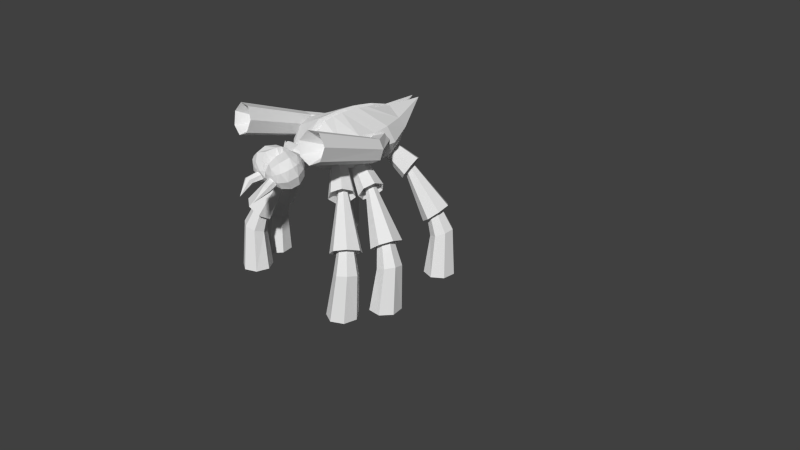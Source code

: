 # Source: rocketbug1.blend  (saved by Blender 2.69.0; exported with 4.5.12 LTS)
import bpy
from mathutils import Matrix  # noqa: F401  (used for matrix-valued properties, if any)

bpy.ops.wm.read_factory_settings(use_empty=True)
scene = bpy.context.scene
scene.name = 'Scene'

# ---- collections
col_collection_1 = bpy.data.collections.new('Collection 1'); scene.collection.children.link(col_collection_1)

# ---- materials (node trees are filled in below, after node groups)
mat_material = bpy.data.materials.new('Material')
mat_material.alpha_threshold = 0.0
mat_material.use_transparent_shadow = False
mat_material.roughness = 0.5
mat_material.line_color = (0.0, 0.0, 0.0, 1.0)

# ---- material node trees

# ---- world
world_world = bpy.data.worlds.new('World'); scene.world = world_world
world_world.color = (0.05088, 0.05088, 0.05088)
world_world.use_sun_shadow = False
world_world.sun_shadow_jitter_overblur = 0.0
world_world.cycles.sampling_method = 'MANUAL'
world_world.cycles.sample_map_resolution = 256

# ---- cameras
cam_camera = bpy.data.cameras.new('Camera')
cam_camera.clip_end = 100.0
cam_camera.lens = 35.0
cam_camera.sensor_width = 32.0
cam_camera.sensor_height = 18.0
cam_camera.ortho_scale = 7.314
cam_camera.dof.focus_distance = 0.0
cam_camera.dof.aperture_fstop = 128.0

# ---- meshes
me_plane = bpy.data.meshes.new('Plane')
me_plane.from_pydata([(-0.7957, 0.4408, 7.093e-05), (-0.9588, 0.4728, 7.093e-05), (-1.086, 0.3652, 7.093e-05), (-1.08, 0.199, 7.093e-05), (-0.9473, 0.0994, 7.093e-05), (-0.7864, 0.1414, 7.093e-05), (-0.7189, 0.2933, 7.093e-05), (-0.8073, 0.4651, 0.5024), (-0.9253, 0.4867, 0.55), (-1.018, 0.4012, 0.5762), (-1.016, 0.273, 0.5613), (-0.9208, 0.1987, 0.5165), (-0.8037, 0.2342, 0.4755), (-0.7532, 0.3528, 0.4692), (-0.7026, 0.3691, 0.8848), (-0.7669, 0.3809, 0.9108), (-0.8177, 0.3342, 0.9251), (-0.8166, 0.2643, 0.917), (-0.7645, 0.2237, 0.8925), (-0.7006, 0.2431, 0.8702), (-0.673, 0.3078, 0.8667), (-0.7106, 0.4777, 0.7249), (-0.8395, 0.498, 0.8249), (-0.9486, 0.386, 0.8756), (-0.9557, 0.2259, 0.8388), (-0.8556, 0.1384, 0.7423), (-0.7235, 0.1893, 0.6586), (-0.659, 0.3403, 0.6509), (-0.4001, 0.2009, 1.397), (-0.4301, 0.2056, 1.421), (-0.4555, 0.1795, 1.432), (-0.4572, 0.1422, 1.424), (-0.4338, 0.1218, 1.401), (-0.4031, 0.1337, 1.382), (-0.3881, 0.1689, 1.38), (-0.4332, 0.3218, 1.27), (-0.5154, 0.324, 1.382), (-0.5975, 0.2232, 1.432), (-0.6178, 0.09528, 1.381), (-0.5609, 0.03663, 1.268), (-0.4697, 0.09139, 1.179), (-0.4129, 0.2183, 1.18), (-0.1848, 0.1482, 1.512), (-0.2313, 0.1472, 1.587), (-0.2807, 0.08262, 1.619), (-0.2959, 0.003143, 1.586), (-0.2654, -0.03139, 1.511), (-0.2122, 0.005018, 1.452), (-0.1763, 0.08495, 1.452), (-0.0001481, 0.1059, 1.959), (-0.0001485, 0.3965, 1.834), (-0.0001483, 0.4378, 1.761), (-0.0001483, 0.3489, 1.429), (-0.0001481, -0.3227, 1.366), (0.04863, -0.08791, 2.022), (0.3102, 0.1805, 1.877), (0.3582, 0.2434, 1.761), (0.3102, 0.1805, 1.555), (0.0468, -0.3413, 2.036), (0.4657, -0.3413, 1.865), (0.5377, -0.3413, 1.695), (0.4657, -0.3413, 1.526), (-0.0001483, -0.3413, 2.008), (0.04001, -0.5875, 2.022), (0.3532, -0.7678, 1.865), (0.4078, -0.8338, 1.695), (0.3532, -0.7678, 1.526), (-0.0001481, -0.6895, 1.926), (-0.0001481, -0.9445, 1.865), (-0.0001481, -1.038, 1.695), (-0.0001483, -0.9445, 1.526), (-0.04031, -0.5875, 2.022), (-0.3534, -0.7678, 1.865), (-0.4081, -0.8338, 1.695), (-0.3534, -0.7678, 1.526), (-0.04709, -0.3413, 2.036), (-0.466, -0.3413, 1.865), (-0.538, -0.3413, 1.695), (-0.466, -0.3413, 1.526), (-0.04893, -0.08791, 2.022), (-0.3105, 0.1805, 1.877), (-0.3585, 0.2434, 1.761), (-0.3105, 0.1805, 1.555), (0.03429, 0.2855, 1.941), (0.05255, 0.7581, 1.942), (0.04374, 0.05988, 2.004), (0.1633, 0.2855, 1.43), (0.4282, -0.1108, 1.878), (0.5138, -0.06887, 1.695), (0.04891, -0.2171, 2.036), (0.4282, -0.1108, 1.513), (0.04585, -0.4654, 2.036), (0.5391, -0.6075, 1.695), (0.4493, -0.5635, 1.504), (0.4493, -0.5635, 1.887), (0.186, -0.878, 1.502), (0.04969, -0.7237, 1.998), (0.2219, -0.9818, 1.695), (0.08482, -0.878, 1.888), (-0.04999, -0.7237, 1.998), (-0.08512, -0.878, 1.888), (-0.1863, -0.878, 1.502), (-0.2222, -0.9818, 1.695), (-0.04614, -0.4654, 2.036), (-0.4496, -0.5635, 1.887), (-0.4496, -0.5635, 1.504), (-0.5394, -0.6075, 1.695), (-0.4285, -0.1108, 1.878), (-0.5141, -0.06887, 1.695), (-0.0492, -0.2171, 2.036), (-0.4285, -0.1108, 1.513), (-0.05285, 0.7581, 1.942), (-0.1695, 0.2855, 1.43), (-0.03441, 0.2855, 1.943), (-0.04403, 0.05988, 2.004), (-0.2196, -1.495, 1.472), (-0.2611, -1.215, 1.561), (0.01491, -1.108, 1.692), (-0.09801, -1.577, 1.597), (-0.2195, -1.551, 1.648), (-0.2951, -1.481, 1.694), (-0.3099, -1.381, 1.726), (-0.261, -1.271, 1.737), (-0.158, -1.172, 1.725), (-0.004171, -1.565, 1.628), (-0.04885, -1.536, 1.725), (-0.08189, -1.464, 1.796), (-0.05749, -1.33, 1.818), (-0.05393, -1.258, 1.809), (-0.03582, -1.194, 1.771), (0.01491, -1.564, 1.547), (0.01501, -1.47, 1.607), (0.01505, -1.444, 1.658), (0.01507, -1.395, 1.697), (0.01507, -1.342, 1.748), (0.01505, -1.29, 1.775), (0.01643, -1.199, 1.75), (0.03342, -1.567, 1.63), (0.07185, -1.534, 1.726), (0.1108, -1.466, 1.796), (0.09574, -1.333, 1.818), (0.09701, -1.26, 1.808), (0.08254, -1.195, 1.77), (0.1142, -1.579, 1.596), (0.2381, -1.566, 1.643), (0.3191, -1.504, 1.687), (0.3411, -1.406, 1.718), (0.2999, -1.291, 1.73), (0.2035, -1.182, 1.722), (0.1141, -1.548, 1.498), (0.238, -1.51, 1.467), (0.3189, -1.434, 1.468), (0.341, -1.336, 1.499), (0.2998, -1.235, 1.555), (0.2035, -1.151, 1.624), (0.05302, -1.52, 1.475), (0.1279, -1.458, 1.425), (0.1817, -1.369, 1.415), (0.2037, -1.271, 1.446), (0.1897, -1.183, 1.513), (0.1424, -1.122, 1.601), (0.01483, -1.516, 1.475), (0.01477, -1.433, 1.432), (0.01473, -1.33, 1.425), (0.01473, -1.228, 1.458), (0.01477, -1.148, 1.522), (0.01483, -1.105, 1.606), (-0.03585, -1.524, 1.474), (-0.1075, -1.455, 1.426), (-0.1554, -1.361, 1.418), (-0.1702, -1.261, 1.45), (-0.149, -1.174, 1.515), (-0.09581, -1.119, 1.602), (-0.09808, -1.546, 1.499), (-0.2953, -1.411, 1.475), (-0.3101, -1.311, 1.507), (-0.158, -1.141, 1.628), (-0.1607, -1.572, 1.622), (-0.2623, -1.523, 1.673), (-0.3087, -1.433, 1.713), (-0.2917, -1.324, 1.736), (-0.2134, -1.216, 1.735), (-0.2273, -1.543, 1.554), (-0.2741, -1.227, 1.655), (-0.0475, -1.582, 1.613), (-0.1326, -1.566, 1.694), (-0.2169, -1.371, 1.806), (-0.1796, -1.249, 1.795), (-0.1986, -1.495, 1.766), (-0.1102, -1.158, 1.748), (0.1776, -1.581, 1.619), (0.2831, -1.542, 1.667), (0.3362, -1.458, 1.705), (0.327, -1.347, 1.729), (0.2561, -1.232, 1.73), (0.06473, -1.579, 1.614), (0.2239, -1.508, 1.762), (0.2513, -1.387, 1.801), (0.1581, -1.163, 1.746), (0.1521, -1.572, 1.692), (0.222, -1.262, 1.791), (0.2442, -1.559, 1.549), (0.3424, -1.49, 1.571), (0.314, -1.249, 1.648), (0.2066, -1.161, 1.675), (0.1141, -1.571, 1.545), (0.3699, -1.367, 1.61), (-0.09856, -1.569, 1.546), (-0.3385, -1.339, 1.619), (-0.32, -1.464, 1.58), (-0.1606, -1.15, 1.679), (0.2486, -1.115, 1.699), (0.2486, -1.095, 1.749), (0.2486, -1.046, 1.769), (0.2486, -0.9969, 1.749), (0.2486, -0.9554, 1.699), (0.2486, -0.9969, 1.65), (0.2486, -1.046, 1.63), (0.2486, -1.095, 1.65), (0.004483, -1.173, 1.699), (0.004483, -1.144, 1.77), (0.004483, -1.074, 1.799), (0.004483, -1.054, 1.77), (0.004483, -1.025, 1.699), (0.004483, -1.054, 1.629), (0.004483, -1.074, 1.6), (0.004483, -1.144, 1.629), (-0.236, -1.115, 1.699), (-0.236, -1.095, 1.749), (-0.236, -1.046, 1.769), (-0.236, -0.9969, 1.749), (-0.236, -0.9554, 1.699), (-0.236, -0.9969, 1.65), (-0.236, -1.046, 1.63), (-0.236, -1.095, 1.65), (-0.3346, -1.031, 1.699), (-0.3331, -1.026, 1.712), (-0.3296, -1.015, 1.717), (-0.326, -1.003, 1.712), (-0.3246, -0.9985, 1.699), (-0.326, -1.003, 1.687), (-0.3296, -1.015, 1.682), (-0.3331, -1.026, 1.687), (-0.4268, -0.9469, 1.699), (0.3499, -1.009, 1.681), (0.3455, -0.9964, 1.687), (0.3437, -0.9914, 1.699), (0.3455, -0.9964, 1.712), (0.3499, -1.009, 1.718), (0.3543, -1.021, 1.712), (0.3561, -1.026, 1.699), (0.3543, -1.021, 1.687), (0.4353, -0.9537, 1.699), (-1.058, -0.5594, -0.01209), (-1.207, -0.6329, -0.01209), (-1.243, -0.7954, -0.01209), (-1.138, -0.9244, -0.01209), (-0.9716, -0.9228, -0.01209), (-0.8692, -0.7918, -0.01209), (-0.9078, -0.6301, -0.01209), (-1.082, -0.5471, 0.4902), (-1.189, -0.6016, 0.5378), (-1.211, -0.726, 0.564), (-1.132, -0.8266, 0.5491), (-1.011, -0.8278, 0.5043), (-0.9393, -0.7285, 0.4633), (-0.9711, -0.6036, 0.4571), (-0.9407, -0.5599, 0.8727), (-0.999, -0.5896, 0.8986), (-1.011, -0.6575, 0.9129), (-0.9678, -0.7124, 0.9048), (-0.9018, -0.713, 0.8804), (-0.8627, -0.6589, 0.858), (-0.8801, -0.5907, 0.8546), (-1.013, -0.4785, 0.7128), (-1.128, -0.5405, 0.8128), (-1.147, -0.6957, 0.8635), (-1.055, -0.8273, 0.8267), (-0.9224, -0.8361, 0.7301), (-0.8483, -0.7156, 0.6465), (-0.8886, -0.5564, 0.6387), (-0.5982, -0.5101, 1.385), (-0.6249, -0.5246, 1.408), (-0.6293, -0.5607, 1.42), (-0.608, -0.5914, 1.412), (-0.5771, -0.5935, 1.389), (-0.5598, -0.5654, 1.37), (-0.5692, -0.5283, 1.368), (-0.6979, -0.4341, 1.258), (-0.7645, -0.4822, 1.37), (-0.7687, -0.6122, 1.419), (-0.7072, -0.7262, 1.369), (-0.6264, -0.7383, 1.256), (-0.5871, -0.6394, 1.167), (-0.619, -0.504, 1.167), (-0.3951, -0.4214, 1.5), (-0.4314, -0.4504, 1.574), (-0.4316, -0.5317, 1.607), (-0.3954, -0.6041, 1.573), (-0.3502, -0.6131, 1.499), (-0.33, -0.5519, 1.44), (-0.35, -0.4666, 1.44), (-0.9152, -1.034, -0.01209), (-1.024, -1.16, -0.01209), (-0.9943, -1.323, -0.01209), (-0.8477, -1.402, -0.01209), (-0.695, -1.336, -0.01209), (-0.6511, -1.176, -0.01209), (-0.7491, -1.041, -0.01209), (-0.942, -1.032, 0.4902), (-1.02, -1.124, 0.5378), (-0.9919, -1.247, 0.564), (-0.8799, -1.309, 0.5491), (-0.7678, -1.264, 0.5043), (-0.7401, -1.144, 0.4633), (-0.8177, -1.041, 0.4571), (-0.8066, -0.9895, 0.8727), (-0.8489, -1.039, 0.8986), (-0.8338, -1.107, 0.9129), (-0.7726, -1.141, 0.9048), (-0.7115, -1.116, 0.8804), (-0.6964, -1.051, 0.858), (-0.7387, -0.9945, 0.8546), (-0.9047, -0.9423, 0.7128), (-0.9866, -1.044, 0.8128), (-0.944, -1.194, 0.8635), (-0.8088, -1.28, 0.8267), (-0.683, -1.237, 0.7301), (-0.6612, -1.097, 0.6465), (-0.7598, -0.9661, 0.6387), (-0.5098, -0.8113, 1.385), (-0.5289, -0.835, 1.408), (-0.5189, -0.87, 1.42), (-0.4875, -0.8901, 1.412), (-0.4582, -0.88, 1.389), (-0.4531, -0.8475, 1.37), (-0.4761, -0.8169, 1.368), (-0.6311, -0.7797, 1.258), (-0.674, -0.8498, 1.37), (-0.6276, -0.9713, 1.419), (-0.5269, -1.053, 1.369), (-0.4477, -1.033, 1.256), (-0.4497, -0.9263, 1.167), (-0.5313, -0.8137, 1.167), (-0.3567, -0.6511, 1.5), (-0.379, -0.6919, 1.574), (-0.3477, -0.7669, 1.607), (-0.2864, -0.8197, 1.573), (-0.2413, -0.8105, 1.499), (-0.2463, -0.7463, 1.44), (-0.2977, -0.6753, 1.44), (0.7817, 0.4408, 7.093e-05), (0.9448, 0.4728, 7.093e-05), (1.072, 0.3652, 7.093e-05), (1.066, 0.199, 7.093e-05), (0.9333, 0.0994, 7.093e-05), (0.7724, 0.1414, 7.093e-05), (0.7049, 0.2933, 7.093e-05), (0.7933, 0.4651, 0.5024), (0.9113, 0.4867, 0.55), (1.004, 0.4012, 0.5762), (1.002, 0.273, 0.5613), (0.9068, 0.1987, 0.5165), (0.7897, 0.2342, 0.4755), (0.7392, 0.3528, 0.4692), (0.6886, 0.3691, 0.8848), (0.753, 0.3809, 0.9108), (0.8037, 0.3342, 0.9251), (0.8026, 0.2643, 0.917), (0.7505, 0.2237, 0.8925), (0.6866, 0.2431, 0.8702), (0.6591, 0.3078, 0.8667), (0.6966, 0.4777, 0.7249), (0.8255, 0.498, 0.8249), (0.9346, 0.386, 0.8756), (0.9417, 0.2259, 0.8388), (0.8416, 0.1384, 0.7423), (0.7095, 0.1893, 0.6586), (0.645, 0.3403, 0.6509), (0.3861, 0.2009, 1.397), (0.4161, 0.2056, 1.421), (0.4415, 0.1795, 1.432), (0.4432, 0.1422, 1.424), (0.4199, 0.1218, 1.401), (0.3891, 0.1337, 1.382), (0.3741, 0.1689, 1.38), (0.4192, 0.3218, 1.27), (0.5014, 0.324, 1.382), (0.5835, 0.2232, 1.432), (0.6038, 0.09528, 1.381), (0.5469, 0.03663, 1.268), (0.4557, 0.09139, 1.179), (0.3989, 0.2183, 1.18), (0.1709, 0.1482, 1.512), (0.2173, 0.1472, 1.587), (0.2667, 0.08262, 1.619), (0.2819, 0.003143, 1.586), (0.2514, -0.03139, 1.511), (0.1982, 0.005018, 1.452), (0.1624, 0.08495, 1.452), (1.044, -0.5594, -0.01209), (1.193, -0.6329, -0.01209), (1.229, -0.7954, -0.01209), (1.124, -0.9244, -0.01209), (0.9577, -0.9228, -0.01209), (0.8552, -0.7918, -0.01209), (0.8938, -0.6301, -0.01209), (1.068, -0.5471, 0.4902), (1.175, -0.6016, 0.5378), (1.197, -0.726, 0.564), (1.118, -0.8266, 0.5491), (0.9969, -0.8278, 0.5043), (0.9253, -0.7285, 0.4633), (0.9571, -0.6036, 0.4571), (0.9267, -0.5599, 0.8727), (0.985, -0.5896, 0.8986), (0.9971, -0.6575, 0.9129), (0.9538, -0.7124, 0.9048), (0.8878, -0.713, 0.8804), (0.8487, -0.6589, 0.858), (0.8661, -0.5907, 0.8546), (0.999, -0.4785, 0.7128), (1.114, -0.5405, 0.8128), (1.133, -0.6957, 0.8635), (1.041, -0.8273, 0.8267), (0.9084, -0.8361, 0.7301), (0.8343, -0.7156, 0.6465), (0.8746, -0.5564, 0.6387), (0.5842, -0.5101, 1.385), (0.6109, -0.5246, 1.408), (0.6153, -0.5607, 1.42), (0.594, -0.5914, 1.412), (0.5631, -0.5935, 1.389), (0.5458, -0.5654, 1.37), (0.5552, -0.5283, 1.368), (0.6839, -0.4341, 1.258), (0.7505, -0.4822, 1.37), (0.7547, -0.6122, 1.419), (0.6932, -0.7262, 1.369), (0.6124, -0.7383, 1.256), (0.5732, -0.6394, 1.167), (0.605, -0.504, 1.167), (0.3812, -0.4214, 1.5), (0.4175, -0.4504, 1.574), (0.4176, -0.5317, 1.607), (0.3814, -0.6041, 1.573), (0.3362, -0.6131, 1.499), (0.316, -0.5519, 1.44), (0.336, -0.4666, 1.44), (0.9012, -1.034, -0.01209), (1.01, -1.16, -0.01209), (0.9803, -1.323, -0.01209), (0.8337, -1.402, -0.01209), (0.681, -1.336, -0.01209), (0.6371, -1.176, -0.01209), (0.7351, -1.041, -0.01209), (0.9281, -1.032, 0.4902), (1.006, -1.124, 0.5378), (0.9779, -1.247, 0.564), (0.8659, -1.309, 0.5491), (0.7538, -1.264, 0.5043), (0.7261, -1.144, 0.4633), (0.8037, -1.041, 0.4571), (0.7926, -0.9895, 0.8727), (0.8349, -1.039, 0.8986), (0.8198, -1.107, 0.9129), (0.7586, -1.141, 0.9048), (0.6975, -1.116, 0.8804), (0.6824, -1.051, 0.858), (0.7247, -0.9945, 0.8546), (0.8907, -0.9423, 0.7128), (0.9726, -1.044, 0.8128), (0.93, -1.194, 0.8635), (0.7948, -1.28, 0.8267), (0.669, -1.237, 0.7301), (0.6472, -1.097, 0.6465), (0.7459, -0.9661, 0.6387), (0.4958, -0.8113, 1.385), (0.5149, -0.835, 1.408), (0.505, -0.87, 1.42), (0.4735, -0.8901, 1.412), (0.4442, -0.88, 1.389), (0.4391, -0.8475, 1.37), (0.4621, -0.8169, 1.368), (0.6172, -0.7797, 1.258), (0.66, -0.8498, 1.37), (0.6137, -0.9713, 1.419), (0.513, -1.053, 1.369), (0.4338, -1.033, 1.256), (0.4357, -0.9263, 1.167), (0.5173, -0.8137, 1.167), (0.3428, -0.6511, 1.5), (0.365, -0.6919, 1.574), (0.3338, -0.7669, 1.607), (0.2725, -0.8197, 1.573), (0.2273, -0.8105, 1.499), (0.2323, -0.7463, 1.44), (0.2837, -0.6753, 1.44), (-0.1499, -1.491, 1.523), (-0.1381, -1.509, 1.582), (-0.08203, -1.517, 1.61), (-0.024, -1.51, 1.586), (-0.007689, -1.492, 1.528), (-0.04536, -1.478, 1.479), (-0.1087, -1.477, 1.477), (-0.1989, -1.656, 1.483), (-0.1898, -1.686, 1.52), (-0.1463, -1.702, 1.537), (-0.1013, -1.691, 1.521), (-0.0886, -1.662, 1.483), (-0.1178, -1.637, 1.453), (-0.1669, -1.634, 1.453), (-0.1067, -1.828, 1.365), (0.1811, -1.491, 1.523), (0.1692, -1.509, 1.582), (0.1132, -1.517, 1.61), (0.05517, -1.51, 1.586), (0.03885, -1.492, 1.528), (0.07652, -1.478, 1.479), (0.1398, -1.477, 1.477), (0.2301, -1.656, 1.483), (0.2209, -1.686, 1.52), (0.1775, -1.702, 1.537), (0.1325, -1.691, 1.521), (0.1198, -1.662, 1.483), (0.1489, -1.637, 1.453), (0.198, -1.634, 1.453), (0.1379, -1.828, 1.365), (0.7817, 0.4408, 7.093e-05), (0.9448, 0.4728, 7.093e-05), (1.072, 0.3652, 7.093e-05), (1.066, 0.199, 7.093e-05), (0.9333, 0.0994, 7.093e-05), (0.7724, 0.1414, 7.093e-05), (0.7049, 0.2933, 7.093e-05), (-0.9104, 0.2849, -0.09573), (0.8964, 0.2849, -0.09573), (-1.056, -0.7535, -0.1079), (-0.8395, -1.213, -0.1079), (1.042, -0.7535, -0.1079), (0.8255, -1.213, -0.1079), (-0.6484, -1.415, 1.83), (-0.7934, -1.379, 1.903), (-0.8217, -1.334, 2.06), (-0.7121, -1.314, 2.184), (-0.547, -1.334, 2.18), (-0.4509, -1.379, 2.052), (-0.496, -1.415, 1.896), (-0.6371, -0.5284, 1.597), (-0.7479, -0.5061, 1.659), (-0.7654, -0.4708, 1.782), (-0.6765, -0.4489, 1.873), (-0.5481, -0.457, 1.863), (-0.4768, -0.489, 1.761), (-0.5165, -0.5208, 1.642), (-0.3664, -0.09793, 1.594), (-0.4005, -0.01786, 1.633), (-0.3958, 0.01121, 1.723), (-0.3558, -0.03262, 1.798), (-0.3107, -0.1163, 1.8), (-0.2943, -0.1769, 1.728), (-0.3192, -0.1687, 1.637), (-0.6253, -1.019, 1.925), (0.6374, -1.415, 1.83), (0.7823, -1.379, 1.903), (0.8107, -1.334, 2.06), (0.701, -1.314, 2.184), (0.536, -1.334, 2.18), (0.4398, -1.379, 2.052), (0.4849, -1.415, 1.896), (0.626, -0.5284, 1.597), (0.7368, -0.5061, 1.659), (0.7544, -0.4708, 1.782), (0.6655, -0.4489, 1.873), (0.537, -0.457, 1.863), (0.4658, -0.489, 1.761), (0.5054, -0.5208, 1.642), (0.3554, -0.09793, 1.594), (0.3895, -0.01786, 1.633), (0.3848, 0.01121, 1.723), (0.3448, -0.03262, 1.798), (0.2996, -0.1163, 1.8), (0.2833, -0.1769, 1.728), (0.3081, -0.1687, 1.637), (0.6142, -1.019, 1.925)], [], [(5, 6, 13, 12), (1, 2, 9, 8), (4, 5, 12, 11), (0, 1, 8, 7), (3, 4, 11, 10), (6, 0, 7, 13), (2, 3, 10, 9), (8, 9, 16, 15), (11, 12, 19, 18), (7, 8, 15, 14), (10, 11, 18, 17), (13, 7, 14, 20), (9, 10, 17, 16), (12, 13, 20, 19), (15, 16, 23, 22), (18, 19, 26, 25), (14, 15, 22, 21), (17, 18, 25, 24), (20, 14, 21, 27), (16, 17, 24, 23), (19, 20, 27, 26), (25, 26, 33, 32), (21, 22, 29, 28), (24, 25, 32, 31), (27, 21, 28, 34), (23, 24, 31, 30), (26, 27, 34, 33), (22, 23, 30, 29), (28, 29, 36, 35), (31, 32, 39, 38), (34, 28, 35, 41), (30, 31, 38, 37), (33, 34, 41, 40), (29, 30, 37, 36), (32, 33, 40, 39), (38, 39, 46, 45), (41, 35, 42, 48), (37, 38, 45, 44), (40, 41, 48, 47), (36, 37, 44, 43), (39, 40, 47, 46), (35, 36, 43, 42), (84, 83, 55, 56), (83, 85, 54, 55), (86, 84, 56, 57), (88, 87, 59, 60), (87, 89, 58, 59), (90, 88, 60, 61), (93, 92, 65, 66), (92, 94, 64, 65), (94, 91, 63, 64), (95, 97, 69, 70), (97, 98, 68, 69), (98, 96, 67, 68), (100, 99, 71, 72), (101, 102, 73, 74), (102, 100, 72, 73), (104, 103, 75, 76), (105, 106, 77, 78), (106, 104, 76, 77), (108, 107, 80, 81), (107, 109, 79, 80), (110, 108, 81, 82), (49, 62, 54, 85), (54, 62, 58, 89), (58, 62, 63, 91), (63, 62, 67, 96), (67, 62, 71, 99), (71, 62, 75, 103), (75, 62, 79, 109), (112, 111, 51, 52), (111, 113, 50, 51), (113, 114, 49, 50), (79, 62, 49, 114), (51, 50, 83, 84), (50, 49, 85, 83), (52, 51, 84, 86), (56, 55, 87, 88), (55, 54, 89, 87), (57, 56, 88, 90), (61, 60, 92, 93), (60, 59, 94, 92), (59, 58, 91, 94), (66, 65, 97, 95), (65, 64, 98, 97), (64, 63, 96, 98), (68, 67, 99, 100), (70, 69, 102, 101), (69, 68, 100, 102), (72, 71, 103, 104), (74, 73, 106, 105), (73, 72, 104, 106), (77, 76, 107, 108), (76, 75, 109, 107), (78, 77, 108, 110), (82, 81, 111, 112), (81, 80, 113, 111), (80, 79, 114, 113), (53, 86, 57), (53, 90, 61), (53, 93, 66), (53, 95, 70), (53, 101, 74), (53, 105, 78), (53, 110, 82), (53, 112, 52), (53, 52, 86), (53, 57, 90), (53, 61, 93), (53, 66, 95), (53, 70, 101), (53, 74, 105), (53, 78, 110), (53, 82, 112), (119, 177, 185), (122, 180, 187), (121, 179, 186), (120, 178, 188), (123, 181, 189), (127, 126, 133, 134), (126, 125, 132, 133), (129, 128, 135), (125, 124, 131, 132), (128, 127, 134, 135), (136, 135, 142), (132, 131, 137, 138), (135, 134, 140, 141), (134, 133, 139, 140), (133, 132, 138, 139), (192, 196, 145), (191, 199, 144), (194, 200, 147), (190, 195, 143), (193, 197, 146), (145, 191, 202), (148, 194, 204), (144, 190, 201), (147, 193, 203), (146, 192, 206), (153, 152, 158, 159), (152, 151, 157, 158), (151, 150, 156, 157), (154, 153, 159, 160), (150, 149, 155, 156), (157, 156, 162, 163), (160, 159, 165, 166), (156, 155, 161, 162), (159, 158, 164, 165), (158, 157, 163, 164), (162, 161, 167, 168), (165, 164, 170, 171), (164, 163, 169, 170), (163, 162, 168, 169), (166, 165, 171, 172), (170, 169, 174, 175), (177, 207, 118), (180, 208, 121), (173, 130, 118, 207), (179, 209, 120), (117, 176, 210, 123), (178, 182, 119), (181, 183, 122), (118, 130, 124, 184), (117, 123, 189, 129), (117, 129, 136), (124, 130, 131), (131, 130, 137), (117, 136, 142), (137, 130, 143, 195), (117, 142, 198, 148), (143, 130, 149, 205), (117, 148, 204, 154), (149, 130, 155), (117, 154, 160), (117, 160, 166), (155, 130, 161), (161, 130, 167), (117, 166, 172), (167, 130, 173), (117, 172, 176), (169, 168, 115, 174), (172, 171, 116, 176), (168, 167, 173, 115), (171, 170, 175, 116), (185, 177, 184), (177, 118, 184), (125, 185, 184, 124), (187, 180, 186), (180, 121, 186), (128, 187, 186, 127), (186, 179, 188), (179, 120, 188), (127, 186, 188, 126), (188, 178, 185), (178, 119, 185), (126, 188, 185, 125), (189, 181, 187), (181, 122, 187), (129, 189, 187, 128), (197, 196, 192), (197, 192, 146), (140, 139, 196, 197), (196, 199, 191), (196, 191, 145), (139, 138, 199, 196), (198, 200, 194), (198, 194, 148), (142, 141, 200, 198), (199, 195, 190), (199, 190, 144), (138, 137, 195, 199), (200, 197, 193), (200, 193, 147), (141, 140, 197, 200), (202, 191, 201), (191, 144, 201), (151, 202, 201, 150), (204, 194, 203), (194, 147, 203), (154, 204, 203, 153), (201, 190, 205), (190, 143, 205), (150, 201, 205, 149), (203, 193, 206), (193, 146, 206), (153, 203, 206, 152), (206, 192, 202), (192, 145, 202), (152, 206, 202, 151), (182, 207, 177), (182, 177, 119), (115, 173, 207, 182), (183, 208, 180), (183, 180, 122), (116, 175, 208, 183), (208, 209, 179), (208, 179, 121), (175, 174, 209, 208), (209, 182, 178), (209, 178, 120), (174, 115, 182, 209), (210, 183, 181), (210, 181, 123), (176, 116, 183, 210), (135, 141, 142), (136, 129, 135), (214, 215, 223, 222), (217, 218, 226, 225), (213, 214, 222, 221), (216, 217, 225, 224), (212, 213, 221, 220), (215, 216, 224, 223), (218, 211, 219, 226), (211, 212, 220, 219), (224, 225, 233, 232), (220, 221, 229, 228), (223, 224, 232, 231), (226, 219, 227, 234), (219, 220, 228, 227), (222, 223, 231, 230), (225, 226, 234, 233), (221, 222, 230, 229), (233, 234, 242, 241), (229, 230, 238, 237), (232, 233, 241, 240), (228, 229, 237, 236), (231, 232, 240, 239), (234, 227, 235, 242), (227, 228, 236, 235), (230, 231, 239, 238), (212, 211, 250, 249), (211, 218, 251, 250), (216, 215, 246, 245), (213, 212, 249, 248), (217, 216, 245, 244), (214, 213, 248, 247), (218, 217, 244, 251), (215, 214, 247, 246), (242, 235, 243), (235, 236, 243), (238, 239, 243), (241, 242, 243), (237, 238, 243), (240, 241, 243), (236, 237, 243), (239, 240, 243), (249, 250, 252), (245, 246, 252), (248, 249, 252), (250, 251, 252), (244, 245, 252), (247, 248, 252), (251, 244, 252), (246, 247, 252), (258, 259, 266, 265), (254, 255, 262, 261), (257, 258, 265, 264), (253, 254, 261, 260), (256, 257, 264, 263), (259, 253, 260, 266), (255, 256, 263, 262), (261, 262, 269, 268), (264, 265, 272, 271), (260, 261, 268, 267), (263, 264, 271, 270), (266, 260, 267, 273), (262, 263, 270, 269), (265, 266, 273, 272), (268, 269, 276, 275), (271, 272, 279, 278), (267, 268, 275, 274), (270, 271, 278, 277), (273, 267, 274, 280), (269, 270, 277, 276), (272, 273, 280, 279), (278, 279, 286, 285), (274, 275, 282, 281), (277, 278, 285, 284), (280, 274, 281, 287), (276, 277, 284, 283), (279, 280, 287, 286), (275, 276, 283, 282), (281, 282, 289, 288), (284, 285, 292, 291), (287, 281, 288, 294), (283, 284, 291, 290), (286, 287, 294, 293), (282, 283, 290, 289), (285, 286, 293, 292), (291, 292, 299, 298), (294, 288, 295, 301), (290, 291, 298, 297), (293, 294, 301, 300), (289, 290, 297, 296), (292, 293, 300, 299), (288, 289, 296, 295), (307, 308, 315, 314), (303, 304, 311, 310), (306, 307, 314, 313), (302, 303, 310, 309), (305, 306, 313, 312), (308, 302, 309, 315), (304, 305, 312, 311), (310, 311, 318, 317), (313, 314, 321, 320), (309, 310, 317, 316), (312, 313, 320, 319), (315, 309, 316, 322), (311, 312, 319, 318), (314, 315, 322, 321), (317, 318, 325, 324), (320, 321, 328, 327), (316, 317, 324, 323), (319, 320, 327, 326), (322, 316, 323, 329), (318, 319, 326, 325), (321, 322, 329, 328), (327, 328, 335, 334), (323, 324, 331, 330), (326, 327, 334, 333), (329, 323, 330, 336), (325, 326, 333, 332), (328, 329, 336, 335), (324, 325, 332, 331), (330, 331, 338, 337), (333, 334, 341, 340), (336, 330, 337, 343), (332, 333, 340, 339), (335, 336, 343, 342), (331, 332, 339, 338), (334, 335, 342, 341), (340, 341, 348, 347), (343, 337, 344, 350), (339, 340, 347, 346), (342, 343, 350, 349), (338, 339, 346, 345), (341, 342, 349, 348), (337, 338, 345, 344), (356, 363, 364, 357), (352, 359, 360, 353), (355, 362, 363, 356), (351, 358, 359, 352), (354, 361, 362, 355), (357, 364, 358, 351), (353, 360, 361, 354), (359, 366, 367, 360), (362, 369, 370, 363), (358, 365, 366, 359), (361, 368, 369, 362), (364, 371, 365, 358), (360, 367, 368, 361), (363, 370, 371, 364), (366, 373, 374, 367), (369, 376, 377, 370), (365, 372, 373, 366), (368, 375, 376, 369), (371, 378, 372, 365), (367, 374, 375, 368), (370, 377, 378, 371), (376, 383, 384, 377), (372, 379, 380, 373), (375, 382, 383, 376), (378, 385, 379, 372), (374, 381, 382, 375), (377, 384, 385, 378), (373, 380, 381, 374), (379, 386, 387, 380), (382, 389, 390, 383), (385, 392, 386, 379), (381, 388, 389, 382), (384, 391, 392, 385), (380, 387, 388, 381), (383, 390, 391, 384), (389, 396, 397, 390), (392, 399, 393, 386), (388, 395, 396, 389), (391, 398, 399, 392), (387, 394, 395, 388), (390, 397, 398, 391), (386, 393, 394, 387), (405, 412, 413, 406), (401, 408, 409, 402), (404, 411, 412, 405), (400, 407, 408, 401), (403, 410, 411, 404), (406, 413, 407, 400), (402, 409, 410, 403), (408, 415, 416, 409), (411, 418, 419, 412), (407, 414, 415, 408), (410, 417, 418, 411), (413, 420, 414, 407), (409, 416, 417, 410), (412, 419, 420, 413), (415, 422, 423, 416), (418, 425, 426, 419), (414, 421, 422, 415), (417, 424, 425, 418), (420, 427, 421, 414), (416, 423, 424, 417), (419, 426, 427, 420), (425, 432, 433, 426), (421, 428, 429, 422), (424, 431, 432, 425), (427, 434, 428, 421), (423, 430, 431, 424), (426, 433, 434, 427), (422, 429, 430, 423), (428, 435, 436, 429), (431, 438, 439, 432), (434, 441, 435, 428), (430, 437, 438, 431), (433, 440, 441, 434), (429, 436, 437, 430), (432, 439, 440, 433), (438, 445, 446, 439), (441, 448, 442, 435), (437, 444, 445, 438), (440, 447, 448, 441), (436, 443, 444, 437), (439, 446, 447, 440), (435, 442, 443, 436), (454, 461, 462, 455), (450, 457, 458, 451), (453, 460, 461, 454), (449, 456, 457, 450), (452, 459, 460, 453), (455, 462, 456, 449), (451, 458, 459, 452), (457, 464, 465, 458), (460, 467, 468, 461), (456, 463, 464, 457), (459, 466, 467, 460), (462, 469, 463, 456), (458, 465, 466, 459), (461, 468, 469, 462), (464, 471, 472, 465), (467, 474, 475, 468), (463, 470, 471, 464), (466, 473, 474, 467), (469, 476, 470, 463), (465, 472, 473, 466), (468, 475, 476, 469), (474, 481, 482, 475), (470, 477, 478, 471), (473, 480, 481, 474), (476, 483, 477, 470), (472, 479, 480, 473), (475, 482, 483, 476), (471, 478, 479, 472), (477, 484, 485, 478), (480, 487, 488, 481), (483, 490, 484, 477), (479, 486, 487, 480), (482, 489, 490, 483), (478, 485, 486, 479), (481, 488, 489, 482), (487, 494, 495, 488), (490, 497, 491, 484), (486, 493, 494, 487), (489, 496, 497, 490), (485, 492, 493, 486), (488, 495, 496, 489), (484, 491, 492, 485), (503, 510, 511, 504), (499, 506, 507, 500), (502, 509, 510, 503), (498, 505, 506, 499), (501, 508, 509, 502), (504, 511, 505, 498), (500, 507, 508, 501), (510, 512, 511), (507, 512, 508), (511, 512, 505), (508, 512, 509), (505, 512, 506), (509, 512, 510), (506, 512, 507), (518, 519, 526, 525), (514, 515, 522, 521), (517, 518, 525, 524), (513, 514, 521, 520), (516, 517, 524, 523), (519, 513, 520, 526), (515, 516, 523, 522), (525, 526, 527), (522, 523, 527), (526, 520, 527), (523, 524, 527), (520, 521, 527), (524, 525, 527), (521, 522, 527), (0, 6, 535), (6, 5, 535), (5, 4, 535), (4, 3, 535), (3, 2, 535), (2, 1, 535), (1, 0, 535), (529, 528, 536), (530, 529, 536), (531, 530, 536), (532, 531, 536), (533, 532, 536), (534, 533, 536), (528, 534, 536), (357, 351, 536), (356, 357, 536), (355, 356, 536), (354, 355, 536), (353, 354, 536), (352, 353, 536), (351, 352, 536), (253, 259, 537), (259, 258, 537), (258, 257, 537), (257, 256, 537), (256, 255, 537), (255, 254, 537), (254, 253, 537), (303, 302, 538), (304, 303, 538), (305, 304, 538), (306, 305, 538), (307, 306, 538), (308, 307, 538), (302, 308, 538), (400, 401, 539), (401, 402, 539), (402, 403, 539), (403, 404, 539), (404, 405, 539), (405, 406, 539), (406, 400, 539), (449, 450, 540), (450, 451, 540), (451, 452, 540), (452, 453, 540), (453, 454, 540), (454, 455, 540), (455, 449, 540), (546, 547, 554, 553), (542, 543, 550, 549), (545, 546, 553, 552), (541, 542, 549, 548), (544, 545, 552, 551), (547, 541, 548, 554), (543, 544, 551, 550), (549, 550, 557, 556), (552, 553, 560, 559), (548, 549, 556, 555), (551, 552, 559, 558), (554, 548, 555, 561), (550, 551, 558, 557), (553, 554, 561, 560), (541, 547, 562), (547, 546, 562), (546, 545, 562), (545, 544, 562), (544, 543, 562), (543, 542, 562), (542, 541, 562), (568, 575, 576, 569), (564, 571, 572, 565), (567, 574, 575, 568), (563, 570, 571, 564), (566, 573, 574, 567), (569, 576, 570, 563), (565, 572, 573, 566), (571, 578, 579, 572), (574, 581, 582, 575), (570, 577, 578, 571), (573, 580, 581, 574), (576, 583, 577, 570), (572, 579, 580, 573), (575, 582, 583, 576), (563, 584, 569), (569, 584, 568), (568, 584, 567), (567, 584, 566), (566, 584, 565), (565, 584, 564), (564, 584, 563)])
_uv = me_plane.uv_layers.new(name='UVMap')
_uv.uv.foreach_set('vector', [0.9259, 0.02274, 0.9259, 0.09637, 0.7949, 0.09637, 0.7949, 0.02274, 0.9259, 0.2331, 0.9269, 0.302, 0.7959, 0.302, 0.7949, 0.2331, 0.9259, 0.1256, 0.9259, 0.02274, 0.7949, 0.02274, 0.7949, 0.1256, 0.9259, 0.1756, 0.9259, 0.2331, 0.7949, 0.2331, 0.7949, 0.1756, 0.9259, 0.1981, 0.9259, 0.1256, 0.7949, 0.1256, 0.7949, 0.1981, 0.9259, 0.09637, 0.9259, 0.1756, 0.7949, 0.1756, 0.7949, 0.09637, 0.9269, 0.302, 0.9259, 0.1981, 0.7949, 0.1981, 0.7959, 0.302, 0.7949, 0.2331, 0.7959, 0.302, 0.6454, 0.314, 0.6454, 0.2331, 0.7949, 0.1256, 0.7949, 0.02274, 0.6454, 0.02274, 0.6454, 0.1256, 0.7949, 0.1756, 0.7949, 0.2331, 0.6454, 0.2331, 0.6454, 0.1756, 0.7949, 0.1981, 0.7949, 0.1256, 0.6454, 0.1256, 0.6454, 0.1981, 0.7949, 0.09637, 0.7949, 0.1756, 0.6454, 0.1756, 0.6454, 0.09637, 0.7959, 0.302, 0.7949, 0.1981, 0.6454, 0.1981, 0.6454, 0.314, 0.7949, 0.02274, 0.7949, 0.09637, 0.6454, 0.09637, 0.6454, 0.02274, 0.6454, 0.2331, 0.6454, 0.314, 0.5854, 0.314, 0.5854, 0.2331, 0.6454, 0.1256, 0.6454, 0.02274, 0.5854, 0.02274, 0.5854, 0.1256, 0.6454, 0.1756, 0.6454, 0.2331, 0.5854, 0.2331, 0.5854, 0.1756, 0.6454, 0.1981, 0.6454, 0.1256, 0.5854, 0.1256, 0.5854, 0.1981, 0.6454, 0.09637, 0.6454, 0.1756, 0.5854, 0.1756, 0.5854, 0.09637, 0.6454, 0.314, 0.6454, 0.1981, 0.5854, 0.1981, 0.5854, 0.314, 0.6454, 0.02274, 0.6454, 0.09637, 0.5854, 0.09637, 0.5854, 0.02274, 0.5854, 0.1256, 0.5854, 0.02274, 0.3496, 0.02274, 0.3496, 0.1256, 0.5854, 0.1756, 0.5854, 0.2331, 0.3496, 0.2331, 0.3496, 0.1756, 0.5854, 0.1981, 0.5854, 0.1256, 0.3496, 0.1256, 0.3496, 0.1981, 0.5854, 0.09637, 0.5854, 0.1756, 0.3496, 0.1756, 0.3496, 0.09637, 0.5854, 0.314, 0.5854, 0.1981, 0.3496, 0.1981, 0.3496, 0.314, 0.5854, 0.02274, 0.5854, 0.09637, 0.3496, 0.09637, 0.3496, 0.02274, 0.5854, 0.2331, 0.5854, 0.314, 0.3496, 0.314, 0.3496, 0.2331, 0.3496, 0.1756, 0.3496, 0.2331, 0.2201, 0.2331, 0.2201, 0.1756, 0.3496, 0.1981, 0.3496, 0.1256, 0.2201, 0.1256, 0.2201, 0.1981, 0.3496, 0.09637, 0.3496, 0.1756, 0.2201, 0.1756, 0.2201, 0.09637, 0.3496, 0.314, 0.3496, 0.1981, 0.2201, 0.1981, 0.2201, 0.314, 0.3496, 0.02274, 0.3496, 0.09637, 0.2201, 0.09637, 0.2201, 0.02274, 0.3496, 0.2331, 0.3496, 0.314, 0.2201, 0.314, 0.2201, 0.2331, 0.3496, 0.1256, 0.3496, 0.02274, 0.2201, 0.02274, 0.2201, 0.1256, 0.2201, 0.1981, 0.2201, 0.1256, 0.0151, 0.1256, 0.0151, 0.1981, 0.2201, 0.09637, 0.2201, 0.1756, 0.0151, 0.1756, 0.0151, 0.09637, 0.2201, 0.314, 0.2201, 0.1981, 0.0151, 0.1981, 0.0151, 0.314, 0.2201, 0.02274, 0.2201, 0.09637, 0.0151, 0.09637, 0.0151, 0.02274, 0.2201, 0.2331, 0.2201, 0.314, 0.0151, 0.314, 0.0151, 0.2331, 0.2201, 0.1256, 0.2201, 0.02274, 0.0151, 0.02274, 0.0151, 0.1256, 0.2201, 0.1756, 0.2201, 0.2331, 0.0151, 0.2331, 0.0151, 0.1756, 0.8981, 0.5725, 0.7979, 0.6023, 0.7544, 0.5248, 0.8119, 0.4811, 0.7979, 0.6023, 0.6821, 0.6167, 0.6123, 0.6173, 0.7544, 0.5248, 0.9347, 0.478, 0.8981, 0.5725, 0.8119, 0.4811, 0.8394, 0.4359, 0.651, 0.3887, 0.6115, 0.4737, 0.4911, 0.4578, 0.4874, 0.3778, 0.6115, 0.4737, 0.5504, 0.616, 0.4899, 0.6167, 0.4911, 0.4578, 0.6406, 0.3469, 0.651, 0.3887, 0.4874, 0.3778, 0.4863, 0.3513, 0.3275, 0.3604, 0.3283, 0.4032, 0.2071, 0.4617, 0.1887, 0.4319, 0.3283, 0.4032, 0.3808, 0.4744, 0.2834, 0.5075, 0.2071, 0.4617, 0.3808, 0.4744, 0.4307, 0.612, 0.375, 0.6097, 0.2834, 0.5075, 0.07699, 0.5113, 0.1349, 0.5427, 0.1126, 0.6288, 0.04218, 0.6258, 0.1349, 0.5427, 0.2413, 0.6019, 0.2092, 0.6313, 0.1126, 0.6288, 0.2413, 0.6019, 0.3233, 0.6152, 0.3257, 0.6356, 0.2092, 0.6313, 0.2399, 0.6031, 0.3224, 0.615, 0.3739, 0.6085, 0.278, 0.508, 0.07681, 0.532, 0.131, 0.5459, 0.2061, 0.4861, 0.1864, 0.4568, 0.131, 0.5459, 0.2399, 0.6031, 0.278, 0.508, 0.2061, 0.4861, 0.374, 0.4731, 0.4297, 0.6097, 0.4891, 0.6134, 0.4836, 0.4544, 0.3158, 0.3602, 0.3185, 0.4029, 0.4765, 0.3745, 0.4743, 0.348, 0.3185, 0.4029, 0.374, 0.4731, 0.4836, 0.4544, 0.4765, 0.3745, 0.6498, 0.3886, 0.6048, 0.4682, 0.7499, 0.5168, 0.8116, 0.482, 0.6048, 0.4682, 0.5495, 0.6117, 0.6114, 0.6119, 0.7499, 0.5168, 0.6407, 0.3453, 0.6498, 0.3886, 0.8116, 0.482, 0.8384, 0.4346, 0.7078, 0.639, 0.4882, 0.6371, 0.6123, 0.6173, 0.6821, 0.6167, 0.6123, 0.6173, 0.4882, 0.6371, 0.4899, 0.6167, 0.5504, 0.616, 0.4899, 0.6167, 0.4882, 0.6371, 0.375, 0.6097, 0.4307, 0.612, 0.375, 0.6097, 0.4882, 0.6371, 0.3257, 0.6356, 0.3233, 0.6152, 0.3257, 0.6356, 0.4882, 0.6371, 0.3739, 0.6085, 0.3224, 0.615, 0.3739, 0.6085, 0.4882, 0.6371, 0.4891, 0.6134, 0.4297, 0.6097, 0.4891, 0.6134, 0.4882, 0.6371, 0.6114, 0.6119, 0.5495, 0.6117, 0.9356, 0.4779, 0.8978, 0.5734, 0.8974, 0.6304, 0.9506, 0.6304, 0.8978, 0.5734, 0.7846, 0.6122, 0.852, 0.6307, 0.8974, 0.6304, 0.7846, 0.6122, 0.6812, 0.6101, 0.7078, 0.639, 0.852, 0.6307, 0.6114, 0.6119, 0.4882, 0.6371, 0.7078, 0.639, 0.6812, 0.6101, 0.8974, 0.6304, 0.852, 0.6307, 0.7979, 0.6023, 0.8981, 0.5725, 0.852, 0.6307, 0.7078, 0.639, 0.6821, 0.6167, 0.7979, 0.6023, 0.9506, 0.6304, 0.8974, 0.6304, 0.8981, 0.5725, 0.9347, 0.478, 0.8119, 0.4811, 0.7544, 0.5248, 0.6115, 0.4737, 0.651, 0.3887, 0.7544, 0.5248, 0.6123, 0.6173, 0.5504, 0.616, 0.6115, 0.4737, 0.8394, 0.4359, 0.8119, 0.4811, 0.651, 0.3887, 0.6406, 0.3469, 0.4863, 0.3513, 0.4874, 0.3778, 0.3283, 0.4032, 0.3275, 0.3604, 0.4874, 0.3778, 0.4911, 0.4578, 0.3808, 0.4744, 0.3283, 0.4032, 0.4911, 0.4578, 0.4899, 0.6167, 0.4307, 0.612, 0.3808, 0.4744, 0.1887, 0.4319, 0.2071, 0.4617, 0.1349, 0.5427, 0.07699, 0.5113, 0.2071, 0.4617, 0.2834, 0.5075, 0.2413, 0.6019, 0.1349, 0.5427, 0.2834, 0.5075, 0.375, 0.6097, 0.3233, 0.6152, 0.2413, 0.6019, 0.2092, 0.6313, 0.3257, 0.6356, 0.3224, 0.615, 0.2399, 0.6031, 0.04218, 0.6258, 0.1126, 0.6288, 0.131, 0.5459, 0.07681, 0.532, 0.1126, 0.6288, 0.2092, 0.6313, 0.2399, 0.6031, 0.131, 0.5459, 0.278, 0.508, 0.3739, 0.6085, 0.4297, 0.6097, 0.374, 0.4731, 0.1864, 0.4568, 0.2061, 0.4861, 0.3185, 0.4029, 0.3158, 0.3602, 0.2061, 0.4861, 0.278, 0.508, 0.374, 0.4731, 0.3185, 0.4029, 0.4765, 0.3745, 0.4836, 0.4544, 0.6048, 0.4682, 0.6498, 0.3886, 0.4836, 0.4544, 0.4891, 0.6134, 0.5495, 0.6117, 0.6048, 0.4682, 0.4743, 0.348, 0.4765, 0.3745, 0.6498, 0.3886, 0.6407, 0.3453, 0.8384, 0.4346, 0.8116, 0.482, 0.8978, 0.5734, 0.9356, 0.4779, 0.8116, 0.482, 0.7499, 0.5168, 0.7846, 0.6122, 0.8978, 0.5734, 0.7499, 0.5168, 0.6114, 0.6119, 0.6812, 0.6101, 0.7846, 0.6122, 0.5052, 0.6409, 0.8547, 0.5265, 0.7904, 0.445, 0.5052, 0.6409, 0.6211, 0.3836, 0.49, 0.3627, 0.5052, 0.6409, 0.3637, 0.3781, 0.2474, 0.4341, 0.5052, 0.6409, 0.1888, 0.533, 0.1518, 0.6306, 0.5052, 0.6409, 0.195, 0.5256, 0.2592, 0.4303, 0.5052, 0.6409, 0.3786, 0.3812, 0.5056, 0.3732, 0.5052, 0.6409, 0.6353, 0.4017, 0.8007, 0.4728, 0.5052, 0.6409, 0.8603, 0.5545, 0.896, 0.6186, 0.5052, 0.6409, 0.896, 0.6186, 0.8547, 0.5265, 0.5052, 0.6409, 0.7904, 0.445, 0.6211, 0.3836, 0.5052, 0.6409, 0.49, 0.3627, 0.3637, 0.3781, 0.5052, 0.6409, 0.2474, 0.4341, 0.1888, 0.533, 0.5052, 0.6409, 0.1518, 0.6306, 0.195, 0.5256, 0.5052, 0.6409, 0.2592, 0.4303, 0.3786, 0.3812, 0.5052, 0.6409, 0.5056, 0.3732, 0.6353, 0.4017, 0.5052, 0.6409, 0.8007, 0.4728, 0.8603, 0.5545, 0.4764, 0.864, 0.5534, 0.8051, 0.4854, 0.7979, 0.2056, 0.9103, 0.265, 0.9101, 0.179, 0.8503, 0.3097, 0.9312, 0.3678, 0.9375, 0.3006, 0.8718, 0.4132, 0.9246, 0.4517, 0.8977, 0.4203, 0.8513, 0.106, 0.84, 0.1491, 0.8775, 0.08743, 0.8059, 0.2494, 0.7542, 0.3821, 0.7653, 0.3042, 0.6659, 0.2381, 0.667, 0.3821, 0.7653, 0.4499, 0.7366, 0.3775, 0.6638, 0.3042, 0.6659, 0.1179, 0.7489, 0.1784, 0.7554, 0.1632, 0.6649, 0.4499, 0.7366, 0.4832, 0.71, 0.3876, 0.698, 0.3775, 0.6638, 0.1784, 0.7554, 0.2494, 0.7542, 0.2381, 0.667, 0.1632, 0.6649, 0.0817, 0.6727, 0.1632, 0.6649, 0.1179, 0.7489, 0.3775, 0.6638, 0.3876, 0.698, 0.4832, 0.71, 0.4499, 0.7366, 0.1632, 0.6649, 0.2381, 0.667, 0.2494, 0.7542, 0.1784, 0.7554, 0.2381, 0.667, 0.3042, 0.6659, 0.3821, 0.7653, 0.2494, 0.7542, 0.3042, 0.6659, 0.3775, 0.6638, 0.4499, 0.7366, 0.3821, 0.7653, 0.3678, 0.9375, 0.4203, 0.8513, 0.4132, 0.9246, 0.4517, 0.8977, 0.4854, 0.7979, 0.4764, 0.864, 0.1491, 0.8775, 0.179, 0.8503, 0.2056, 0.9103, 0.5534, 0.8051, 0.5323, 0.7427, 0.5698, 0.7338, 0.265, 0.9101, 0.3006, 0.8718, 0.3097, 0.9312, 0.4132, 0.9246, 0.4517, 0.8977, 0.4065, 0.9708, 0.106, 0.84, 0.1491, 0.8775, 0.08457, 0.8423, 0.4764, 0.864, 0.5534, 0.8051, 0.542, 0.9282, 0.2056, 0.9103, 0.265, 0.9101, 0.1639, 0.9226, 0.3097, 0.9312, 0.3678, 0.9375, 0.2857, 0.9914, 0.1412, 0.9497, 0.2486, 0.945, 0.1894, 0.8427, 0.1036, 0.8314, 0.2486, 0.945, 0.3453, 0.9285, 0.2861, 0.8262, 0.1894, 0.8427, 0.3453, 0.9285, 0.4219, 0.8671, 0.3744, 0.785, 0.2861, 0.8262, 0.06575, 0.8762, 0.1412, 0.9497, 0.1036, 0.8314, 0.04569, 0.7944, 0.4219, 0.8671, 0.4634, 0.773, 0.4363, 0.7266, 0.3744, 0.785, 0.2861, 0.8262, 0.3744, 0.785, 0.3511, 0.6978, 0.2505, 0.6978, 0.04569, 0.7944, 0.1036, 0.8314, 0.07245, 0.6978, 0.03275, 0.6979, 0.3744, 0.785, 0.4363, 0.7266, 0.4329, 0.6979, 0.3511, 0.6978, 0.1036, 0.8314, 0.1894, 0.8427, 0.1511, 0.6978, 0.07245, 0.6978, 0.1894, 0.8427, 0.2861, 0.8262, 0.2505, 0.6978, 0.1511, 0.6978, 0.3511, 0.6978, 0.4329, 0.6979, 0.4363, 0.7266, 0.3744, 0.785, 0.07245, 0.6978, 0.1511, 0.6978, 0.1894, 0.8427, 0.1036, 0.8314, 0.1511, 0.6978, 0.2505, 0.6978, 0.2861, 0.8262, 0.1894, 0.8427, 0.2505, 0.6978, 0.3511, 0.6978, 0.3744, 0.785, 0.2861, 0.8262, 0.03275, 0.6979, 0.07245, 0.6978, 0.1036, 0.8314, 0.04569, 0.7944, 0.1894, 0.8427, 0.2861, 0.8262, 0.3453, 0.9285, 0.2486, 0.945, 0.5534, 0.8051, 0.4858, 0.7721, 0.5698, 0.7338, 0.265, 0.9101, 0.2857, 0.9914, 0.3097, 0.9312, 0.4634, 0.773, 0.5235, 0.6649, 0.5698, 0.7338, 0.4858, 0.7721, 0.3678, 0.9375, 0.4065, 0.9708, 0.4132, 0.9246, 0.02231, 0.712, 0.03497, 0.8715, 0.08457, 0.8423, 0.106, 0.84, 0.4517, 0.8977, 0.542, 0.9282, 0.4764, 0.864, 0.1491, 0.8775, 0.1639, 0.9226, 0.2056, 0.9103, 0.5698, 0.7338, 0.5235, 0.6649, 0.4832, 0.71, 0.5323, 0.7427, 0.02231, 0.712, 0.106, 0.84, 0.08743, 0.8059, 0.1179, 0.7489, 0.02231, 0.712, 0.1179, 0.7489, 0.0817, 0.6727, 0.4832, 0.71, 0.5235, 0.6649, 0.3876, 0.698, 0.3876, 0.698, 0.5235, 0.6649, 0.4832, 0.71, 0.02231, 0.712, 0.0817, 0.6727, 0.1179, 0.7489, 0.4832, 0.71, 0.5235, 0.6649, 0.5698, 0.7338, 0.5323, 0.7427, 0.02231, 0.712, 0.1179, 0.7489, 0.08743, 0.8059, 0.106, 0.84, 0.5698, 0.7338, 0.5235, 0.6649, 0.4634, 0.773, 0.4858, 0.7721, 0.02231, 0.712, 0.106, 0.84, 0.08457, 0.8423, 0.03497, 0.8715, 0.4634, 0.773, 0.5235, 0.6649, 0.4363, 0.7266, 0.02231, 0.712, 0.03497, 0.8715, 0.04569, 0.7944, 0.02231, 0.712, 0.04569, 0.7944, 0.09001, 0.7435, 0.4363, 0.7266, 0.5235, 0.6649, 0.4329, 0.6979, 0.4329, 0.6979, 0.5235, 0.6649, 0.4363, 0.7266, 0.02231, 0.712, 0.09001, 0.7435, 0.04569, 0.7944, 0.4363, 0.7266, 0.5235, 0.6649, 0.4634, 0.773, 0.02231, 0.712, 0.04569, 0.7944, 0.03497, 0.8715, 0.2861, 0.8262, 0.3744, 0.785, 0.4219, 0.8671, 0.3453, 0.9285, 0.04569, 0.7944, 0.1036, 0.8314, 0.1412, 0.9497, 0.06575, 0.8762, 0.3744, 0.785, 0.4363, 0.7266, 0.4634, 0.773, 0.4219, 0.8671, 0.1036, 0.8314, 0.1894, 0.8427, 0.2486, 0.945, 0.1412, 0.9497, 0.4854, 0.7979, 0.5534, 0.8051, 0.5323, 0.7427, 0.5534, 0.8051, 0.5698, 0.7338, 0.5323, 0.7427, 0.4499, 0.7366, 0.4854, 0.7979, 0.5323, 0.7427, 0.4832, 0.71, 0.179, 0.8503, 0.265, 0.9101, 0.3006, 0.8718, 0.265, 0.9101, 0.3097, 0.9312, 0.3006, 0.8718, 0.1784, 0.7554, 0.179, 0.8503, 0.3006, 0.8718, 0.2494, 0.7542, 0.3006, 0.8718, 0.3678, 0.9375, 0.4203, 0.8513, 0.3678, 0.9375, 0.4132, 0.9246, 0.4203, 0.8513, 0.2494, 0.7542, 0.3006, 0.8718, 0.4203, 0.8513, 0.3821, 0.7653, 0.4203, 0.8513, 0.4517, 0.8977, 0.4854, 0.7979, 0.4517, 0.8977, 0.4764, 0.864, 0.4854, 0.7979, 0.3821, 0.7653, 0.4203, 0.8513, 0.4854, 0.7979, 0.4499, 0.7366, 0.08743, 0.8059, 0.1491, 0.8775, 0.179, 0.8503, 0.1491, 0.8775, 0.2056, 0.9103, 0.179, 0.8503, 0.1179, 0.7489, 0.08743, 0.8059, 0.179, 0.8503, 0.1784, 0.7554, 0.3006, 0.8718, 0.4203, 0.8513, 0.3678, 0.9375, 0.3006, 0.8718, 0.3678, 0.9375, 0.3097, 0.9312, 0.2494, 0.7542, 0.3821, 0.7653, 0.4203, 0.8513, 0.3006, 0.8718, 0.4203, 0.8513, 0.4854, 0.7979, 0.4517, 0.8977, 0.4203, 0.8513, 0.4517, 0.8977, 0.4132, 0.9246, 0.3821, 0.7653, 0.4499, 0.7366, 0.4854, 0.7979, 0.4203, 0.8513, 0.08743, 0.8059, 0.179, 0.8503, 0.1491, 0.8775, 0.08743, 0.8059, 0.1491, 0.8775, 0.106, 0.84, 0.1179, 0.7489, 0.1784, 0.7554, 0.179, 0.8503, 0.08743, 0.8059, 0.4854, 0.7979, 0.5323, 0.7427, 0.5534, 0.8051, 0.4854, 0.7979, 0.5534, 0.8051, 0.4764, 0.864, 0.4499, 0.7366, 0.4832, 0.71, 0.5323, 0.7427, 0.4854, 0.7979, 0.179, 0.8503, 0.3006, 0.8718, 0.265, 0.9101, 0.179, 0.8503, 0.265, 0.9101, 0.2056, 0.9103, 0.1784, 0.7554, 0.2494, 0.7542, 0.3006, 0.8718, 0.179, 0.8503, 0.4065, 0.9708, 0.4517, 0.8977, 0.542, 0.9282, 0.4517, 0.8977, 0.4764, 0.864, 0.542, 0.9282, 0.3453, 0.9285, 0.4065, 0.9708, 0.542, 0.9282, 0.4219, 0.8671, 0.08457, 0.8423, 0.1491, 0.8775, 0.1639, 0.9226, 0.1491, 0.8775, 0.2056, 0.9103, 0.1639, 0.9226, 0.06575, 0.8762, 0.08457, 0.8423, 0.1639, 0.9226, 0.1412, 0.9497, 0.542, 0.9282, 0.5534, 0.8051, 0.4858, 0.7721, 0.5534, 0.8051, 0.5698, 0.7338, 0.4858, 0.7721, 0.4219, 0.8671, 0.542, 0.9282, 0.4858, 0.7721, 0.4634, 0.773, 0.1639, 0.9226, 0.265, 0.9101, 0.2857, 0.9914, 0.265, 0.9101, 0.3097, 0.9312, 0.2857, 0.9914, 0.1412, 0.9497, 0.1639, 0.9226, 0.2857, 0.9914, 0.2486, 0.945, 0.2857, 0.9914, 0.3678, 0.9375, 0.4065, 0.9708, 0.3678, 0.9375, 0.4132, 0.9246, 0.4065, 0.9708, 0.2486, 0.945, 0.2857, 0.9914, 0.4065, 0.9708, 0.3453, 0.9285, 0.542, 0.9282, 0.4858, 0.7721, 0.5534, 0.8051, 0.542, 0.9282, 0.5534, 0.8051, 0.4764, 0.864, 0.4219, 0.8671, 0.4634, 0.773, 0.4858, 0.7721, 0.542, 0.9282, 0.1639, 0.9226, 0.2857, 0.9914, 0.265, 0.9101, 0.1639, 0.9226, 0.265, 0.9101, 0.2056, 0.9103, 0.1412, 0.9497, 0.2486, 0.945, 0.2857, 0.9914, 0.1639, 0.9226, 0.2857, 0.9914, 0.4065, 0.9708, 0.3678, 0.9375, 0.2857, 0.9914, 0.3678, 0.9375, 0.3097, 0.9312, 0.2486, 0.945, 0.3453, 0.9285, 0.4065, 0.9708, 0.2857, 0.9914, 0.4065, 0.9708, 0.542, 0.9282, 0.4517, 0.8977, 0.4065, 0.9708, 0.4517, 0.8977, 0.4132, 0.9246, 0.3453, 0.9285, 0.4219, 0.8671, 0.542, 0.9282, 0.4065, 0.9708, 0.08457, 0.8423, 0.1639, 0.9226, 0.1491, 0.8775, 0.08457, 0.8423, 0.1491, 0.8775, 0.106, 0.84, 0.06575, 0.8762, 0.1412, 0.9497, 0.1639, 0.9226, 0.08457, 0.8423, 0.1632, 0.6649, 0.1784, 0.7554, 0.1179, 0.7489, 0.0817, 0.6727, 0.1179, 0.7489, 0.1632, 0.6649, 0.1215, 0.4706, 0.1348, 0.4706, 0.1365, 0.6298, 0.1175, 0.6298, 0.08953, 0.4706, 0.05753, 0.4706, 0.02566, 0.6298, 0.07157, 0.6298, 0.08953, 0.4706, 0.1215, 0.4706, 0.1175, 0.6298, 0.07157, 0.6298, 0.1215, 0.4706, 0.08953, 0.4706, 0.07157, 0.6298, 0.1175, 0.6298, 0.05753, 0.4706, 0.08953, 0.4706, 0.07157, 0.6298, 0.02566, 0.6298, 0.1348, 0.4706, 0.1215, 0.4706, 0.1175, 0.6298, 0.1365, 0.6298, 0.05753, 0.4706, 0.04427, 0.4706, 0.006648, 0.6298, 0.02566, 0.6298, 0.04427, 0.4706, 0.05753, 0.4706, 0.02566, 0.6298, 0.006648, 0.6298, 0.1175, 0.6298, 0.07157, 0.6298, 0.09005, 0.4704, 0.1221, 0.4704, 0.02566, 0.6298, 0.07157, 0.6298, 0.09005, 0.4704, 0.05805, 0.4704, 0.1365, 0.6298, 0.1175, 0.6298, 0.1221, 0.4704, 0.1353, 0.4704, 0.02566, 0.6298, 0.006648, 0.6298, 0.0448, 0.4704, 0.05805, 0.4704, 0.006648, 0.6298, 0.02566, 0.6298, 0.05805, 0.4704, 0.0448, 0.4704, 0.1175, 0.6298, 0.1365, 0.6298, 0.1353, 0.4704, 0.1221, 0.4704, 0.07157, 0.6298, 0.02566, 0.6298, 0.05805, 0.4704, 0.09005, 0.4704, 0.07157, 0.6298, 0.1175, 0.6298, 0.1221, 0.4704, 0.09005, 0.4704, 0.09005, 0.4704, 0.05805, 0.4704, 0.08959, 0.4065, 0.09809, 0.4068, 0.09005, 0.4704, 0.1221, 0.4704, 0.1066, 0.4072, 0.09809, 0.4068, 0.1221, 0.4704, 0.09005, 0.4704, 0.09809, 0.4068, 0.1066, 0.4072, 0.05805, 0.4704, 0.09005, 0.4704, 0.09809, 0.4068, 0.08959, 0.4065, 0.1353, 0.4704, 0.1221, 0.4704, 0.1066, 0.4072, 0.1101, 0.4073, 0.05805, 0.4704, 0.0448, 0.4704, 0.08606, 0.4063, 0.08959, 0.4065, 0.0448, 0.4704, 0.05805, 0.4704, 0.08959, 0.4065, 0.08606, 0.4063, 0.1221, 0.4704, 0.1353, 0.4704, 0.1101, 0.4073, 0.1066, 0.4072, 0.05753, 0.4706, 0.04427, 0.4706, 0.08647, 0.4064, 0.08994, 0.4066, 0.04427, 0.4706, 0.05753, 0.4706, 0.08994, 0.4066, 0.08647, 0.4064, 0.1215, 0.4706, 0.1348, 0.4706, 0.1102, 0.4076, 0.1067, 0.4074, 0.08953, 0.4706, 0.05753, 0.4706, 0.08994, 0.4066, 0.09833, 0.407, 0.08953, 0.4706, 0.1215, 0.4706, 0.1067, 0.4074, 0.09833, 0.407, 0.1215, 0.4706, 0.08953, 0.4706, 0.09833, 0.407, 0.1067, 0.4074, 0.05753, 0.4706, 0.08953, 0.4706, 0.09833, 0.407, 0.08994, 0.4066, 0.1348, 0.4706, 0.1215, 0.4706, 0.1067, 0.4074, 0.1102, 0.4076, 0.08959, 0.4065, 0.08606, 0.4063, 0.1179, 0.3438, 0.08606, 0.4063, 0.08959, 0.4065, 0.1179, 0.3438, 0.1066, 0.4072, 0.1101, 0.4073, 0.1179, 0.3438, 0.09809, 0.4068, 0.08959, 0.4065, 0.1179, 0.3438, 0.09809, 0.4068, 0.1066, 0.4072, 0.1179, 0.3438, 0.1066, 0.4072, 0.09809, 0.4068, 0.1179, 0.3438, 0.08959, 0.4065, 0.09809, 0.4068, 0.1179, 0.3438, 0.1101, 0.4073, 0.1066, 0.4072, 0.1179, 0.3438, 0.08994, 0.4066, 0.08647, 0.4064, 0.1179, 0.3446, 0.1067, 0.4074, 0.1102, 0.4076, 0.1179, 0.3446, 0.09833, 0.407, 0.08994, 0.4066, 0.1179, 0.3446, 0.08647, 0.4064, 0.08994, 0.4066, 0.1179, 0.3446, 0.09833, 0.407, 0.1067, 0.4074, 0.1179, 0.3446, 0.1067, 0.4074, 0.09833, 0.407, 0.1179, 0.3446, 0.08994, 0.4066, 0.09833, 0.407, 0.1179, 0.3446, 0.1102, 0.4076, 0.1067, 0.4074, 0.1179, 0.3446, 0.9259, 0.02274, 0.9259, 0.09637, 0.7949, 0.09637, 0.7949, 0.02274, 0.9259, 0.2331, 0.9269, 0.302, 0.7959, 0.302, 0.7949, 0.2331, 0.9259, 0.1256, 0.9259, 0.02274, 0.7949, 0.02274, 0.7949, 0.1256, 0.9259, 0.1756, 0.9259, 0.2331, 0.7949, 0.2331, 0.7949, 0.1756, 0.9259, 0.1981, 0.9259, 0.1256, 0.7949, 0.1256, 0.7949, 0.1981, 0.9259, 0.09637, 0.9259, 0.1756, 0.7949, 0.1756, 0.7949, 0.09637, 0.9269, 0.302, 0.9259, 0.1981, 0.7949, 0.1981, 0.7959, 0.302, 0.7949, 0.2331, 0.7959, 0.302, 0.6454, 0.314, 0.6454, 0.2331, 0.7949, 0.1256, 0.7949, 0.02274, 0.6454, 0.02274, 0.6454, 0.1256, 0.7949, 0.1756, 0.7949, 0.2331, 0.6454, 0.2331, 0.6454, 0.1756, 0.7949, 0.1981, 0.7949, 0.1256, 0.6454, 0.1256, 0.6454, 0.1981, 0.7949, 0.09637, 0.7949, 0.1756, 0.6454, 0.1756, 0.6454, 0.09637, 0.7959, 0.302, 0.7949, 0.1981, 0.6454, 0.1981, 0.6454, 0.314, 0.7949, 0.02274, 0.7949, 0.09637, 0.6454, 0.09637, 0.6454, 0.02274, 0.6454, 0.2331, 0.6454, 0.314, 0.5854, 0.314, 0.5854, 0.2331, 0.6454, 0.1256, 0.6454, 0.02274, 0.5854, 0.02274, 0.5854, 0.1256, 0.6454, 0.1756, 0.6454, 0.2331, 0.5854, 0.2331, 0.5854, 0.1756, 0.6454, 0.1981, 0.6454, 0.1256, 0.5854, 0.1256, 0.5854, 0.1981, 0.6454, 0.09637, 0.6454, 0.1756, 0.5854, 0.1756, 0.5854, 0.09637, 0.6454, 0.314, 0.6454, 0.1981, 0.5854, 0.1981, 0.5854, 0.314, 0.6454, 0.02274, 0.6454, 0.09637, 0.5854, 0.09637, 0.5854, 0.02274, 0.5854, 0.1256, 0.5854, 0.02274, 0.3496, 0.02274, 0.3496, 0.1256, 0.5854, 0.1756, 0.5854, 0.2331, 0.3496, 0.2331, 0.3496, 0.1756, 0.5854, 0.1981, 0.5854, 0.1256, 0.3496, 0.1256, 0.3496, 0.1981, 0.5854, 0.09637, 0.5854, 0.1756, 0.3496, 0.1756, 0.3496, 0.09637, 0.5854, 0.314, 0.5854, 0.1981, 0.3496, 0.1981, 0.3496, 0.314, 0.5854, 0.02274, 0.5854, 0.09637, 0.3496, 0.09637, 0.3496, 0.02274, 0.5854, 0.2331, 0.5854, 0.314, 0.3496, 0.314, 0.3496, 0.2331, 0.3496, 0.1756, 0.3496, 0.2331, 0.2201, 0.2331, 0.2201, 0.1756, 0.3496, 0.1981, 0.3496, 0.1256, 0.2201, 0.1256, 0.2201, 0.1981, 0.3496, 0.09637, 0.3496, 0.1756, 0.2201, 0.1756, 0.2201, 0.09637, 0.3496, 0.314, 0.3496, 0.1981, 0.2201, 0.1981, 0.2201, 0.314, 0.3496, 0.02274, 0.3496, 0.09637, 0.2201, 0.09637, 0.2201, 0.02274, 0.3496, 0.2331, 0.3496, 0.314, 0.2201, 0.314, 0.2201, 0.2331, 0.3496, 0.1256, 0.3496, 0.02274, 0.2201, 0.02274, 0.2201, 0.1256, 0.2201, 0.1981, 0.2201, 0.1256, 0.0151, 0.1256, 0.0151, 0.1981, 0.2201, 0.09637, 0.2201, 0.1756, 0.0151, 0.1756, 0.0151, 0.09637, 0.2201, 0.314, 0.2201, 0.1981, 0.0151, 0.1981, 0.0151, 0.314, 0.2201, 0.02274, 0.2201, 0.09637, 0.0151, 0.09637, 0.0151, 0.02274, 0.2201, 0.2331, 0.2201, 0.314, 0.0151, 0.314, 0.0151, 0.2331, 0.2201, 0.1256, 0.2201, 0.02274, 0.0151, 0.02274, 0.0151, 0.1256, 0.2201, 0.1756, 0.2201, 0.2331, 0.0151, 0.2331, 0.0151, 0.1756, 0.9259, 0.02274, 0.9259, 0.09637, 0.7949, 0.09637, 0.7949, 0.02274, 0.9259, 0.2331, 0.9269, 0.302, 0.7959, 0.302, 0.7949, 0.2331, 0.9259, 0.1256, 0.9259, 0.02274, 0.7949, 0.02274, 0.7949, 0.1256, 0.9259, 0.1756, 0.9259, 0.2331, 0.7949, 0.2331, 0.7949, 0.1756, 0.9259, 0.1981, 0.9259, 0.1256, 0.7949, 0.1256, 0.7949, 0.1981, 0.9259, 0.09637, 0.9259, 0.1756, 0.7949, 0.1756, 0.7949, 0.09637, 0.9269, 0.302, 0.9259, 0.1981, 0.7949, 0.1981, 0.7959, 0.302, 0.7949, 0.2331, 0.7959, 0.302, 0.6454, 0.314, 0.6454, 0.2331, 0.7949, 0.1256, 0.7949, 0.02274, 0.6454, 0.02274, 0.6454, 0.1256, 0.7949, 0.1756, 0.7949, 0.2331, 0.6454, 0.2331, 0.6454, 0.1756, 0.7949, 0.1981, 0.7949, 0.1256, 0.6454, 0.1256, 0.6454, 0.1981, 0.7949, 0.09637, 0.7949, 0.1756, 0.6454, 0.1756, 0.6454, 0.09637, 0.7959, 0.302, 0.7949, 0.1981, 0.6454, 0.1981, 0.6454, 0.314, 0.7949, 0.02274, 0.7949, 0.09637, 0.6454, 0.09637, 0.6454, 0.02274, 0.6454, 0.2331, 0.6454, 0.314, 0.5854, 0.314, 0.5854, 0.2331, 0.6454, 0.1256, 0.6454, 0.02274, 0.5854, 0.02274, 0.5854, 0.1256, 0.6454, 0.1756, 0.6454, 0.2331, 0.5854, 0.2331, 0.5854, 0.1756, 0.6454, 0.1981, 0.6454, 0.1256, 0.5854, 0.1256, 0.5854, 0.1981, 0.6454, 0.09637, 0.6454, 0.1756, 0.5854, 0.1756, 0.5854, 0.09637, 0.6454, 0.314, 0.6454, 0.1981, 0.5854, 0.1981, 0.5854, 0.314, 0.6454, 0.02274, 0.6454, 0.09637, 0.5854, 0.09637, 0.5854, 0.02274, 0.5854, 0.1256, 0.5854, 0.02274, 0.3496, 0.02274, 0.3496, 0.1256, 0.5854, 0.1756, 0.5854, 0.2331, 0.3496, 0.2331, 0.3496, 0.1756, 0.5854, 0.1981, 0.5854, 0.1256, 0.3496, 0.1256, 0.3496, 0.1981, 0.5854, 0.09637, 0.5854, 0.1756, 0.3496, 0.1756, 0.3496, 0.09637, 0.5854, 0.314, 0.5854, 0.1981, 0.3496, 0.1981, 0.3496, 0.314, 0.5854, 0.02274, 0.5854, 0.09637, 0.3496, 0.09637, 0.3496, 0.02274, 0.5854, 0.2331, 0.5854, 0.314, 0.3496, 0.314, 0.3496, 0.2331, 0.3496, 0.1756, 0.3496, 0.2331, 0.2201, 0.2331, 0.2201, 0.1756, 0.3496, 0.1981, 0.3496, 0.1256, 0.2201, 0.1256, 0.2201, 0.1981, 0.3496, 0.09637, 0.3496, 0.1756, 0.2201, 0.1756, 0.2201, 0.09637, 0.3496, 0.314, 0.3496, 0.1981, 0.2201, 0.1981, 0.2201, 0.314, 0.3496, 0.02274, 0.3496, 0.09637, 0.2201, 0.09637, 0.2201, 0.02274, 0.3496, 0.2331, 0.3496, 0.314, 0.2201, 0.314, 0.2201, 0.2331, 0.3496, 0.1256, 0.3496, 0.02274, 0.2201, 0.02274, 0.2201, 0.1256, 0.2201, 0.1981, 0.2201, 0.1256, 0.0151, 0.1256, 0.0151, 0.1981, 0.2201, 0.09637, 0.2201, 0.1756, 0.0151, 0.1756, 0.0151, 0.09637, 0.2201, 0.314, 0.2201, 0.1981, 0.0151, 0.1981, 0.0151, 0.314, 0.2201, 0.02274, 0.2201, 0.09637, 0.0151, 0.09637, 0.0151, 0.02274, 0.2201, 0.2331, 0.2201, 0.314, 0.0151, 0.314, 0.0151, 0.2331, 0.2201, 0.1256, 0.2201, 0.02274, 0.0151, 0.02274, 0.0151, 0.1256, 0.2201, 0.1756, 0.2201, 0.2331, 0.0151, 0.2331, 0.0151, 0.1756, 0.9259, 0.02274, 0.7949, 0.02274, 0.7949, 0.09637, 0.9259, 0.09637, 0.9259, 0.2331, 0.7949, 0.2331, 0.7959, 0.302, 0.9269, 0.302, 0.9259, 0.1256, 0.7949, 0.1256, 0.7949, 0.02274, 0.9259, 0.02274, 0.9259, 0.1756, 0.7949, 0.1756, 0.7949, 0.2331, 0.9259, 0.2331, 0.9259, 0.1981, 0.7949, 0.1981, 0.7949, 0.1256, 0.9259, 0.1256, 0.9259, 0.09637, 0.7949, 0.09637, 0.7949, 0.1756, 0.9259, 0.1756, 0.9269, 0.302, 0.7959, 0.302, 0.7949, 0.1981, 0.9259, 0.1981, 0.7949, 0.2331, 0.6454, 0.2331, 0.6454, 0.314, 0.7959, 0.302, 0.7949, 0.1256, 0.6454, 0.1256, 0.6454, 0.02274, 0.7949, 0.02274, 0.7949, 0.1756, 0.6454, 0.1756, 0.6454, 0.2331, 0.7949, 0.2331, 0.7949, 0.1981, 0.6454, 0.1981, 0.6454, 0.1256, 0.7949, 0.1256, 0.7949, 0.09637, 0.6454, 0.09637, 0.6454, 0.1756, 0.7949, 0.1756, 0.7959, 0.302, 0.6454, 0.314, 0.6454, 0.1981, 0.7949, 0.1981, 0.7949, 0.02274, 0.6454, 0.02274, 0.6454, 0.09637, 0.7949, 0.09637, 0.6454, 0.2331, 0.5854, 0.2331, 0.5854, 0.314, 0.6454, 0.314, 0.6454, 0.1256, 0.5854, 0.1256, 0.5854, 0.02274, 0.6454, 0.02274, 0.6454, 0.1756, 0.5854, 0.1756, 0.5854, 0.2331, 0.6454, 0.2331, 0.6454, 0.1981, 0.5854, 0.1981, 0.5854, 0.1256, 0.6454, 0.1256, 0.6454, 0.09637, 0.5854, 0.09637, 0.5854, 0.1756, 0.6454, 0.1756, 0.6454, 0.314, 0.5854, 0.314, 0.5854, 0.1981, 0.6454, 0.1981, 0.6454, 0.02274, 0.5854, 0.02274, 0.5854, 0.09637, 0.6454, 0.09637, 0.5854, 0.1256, 0.3496, 0.1256, 0.3496, 0.02274, 0.5854, 0.02274, 0.5854, 0.1756, 0.3496, 0.1756, 0.3496, 0.2331, 0.5854, 0.2331, 0.5854, 0.1981, 0.3496, 0.1981, 0.3496, 0.1256, 0.5854, 0.1256, 0.5854, 0.09637, 0.3496, 0.09637, 0.3496, 0.1756, 0.5854, 0.1756, 0.5854, 0.314, 0.3496, 0.314, 0.3496, 0.1981, 0.5854, 0.1981, 0.5854, 0.02274, 0.3496, 0.02274, 0.3496, 0.09637, 0.5854, 0.09637, 0.5854, 0.2331, 0.3496, 0.2331, 0.3496, 0.314, 0.5854, 0.314, 0.3496, 0.1756, 0.2201, 0.1756, 0.2201, 0.2331, 0.3496, 0.2331, 0.3496, 0.1981, 0.2201, 0.1981, 0.2201, 0.1256, 0.3496, 0.1256, 0.3496, 0.09637, 0.2201, 0.09637, 0.2201, 0.1756, 0.3496, 0.1756, 0.3496, 0.314, 0.2201, 0.314, 0.2201, 0.1981, 0.3496, 0.1981, 0.3496, 0.02274, 0.2201, 0.02274, 0.2201, 0.09637, 0.3496, 0.09637, 0.3496, 0.2331, 0.2201, 0.2331, 0.2201, 0.314, 0.3496, 0.314, 0.3496, 0.1256, 0.2201, 0.1256, 0.2201, 0.02274, 0.3496, 0.02274, 0.2201, 0.1981, 0.0151, 0.1981, 0.0151, 0.1256, 0.2201, 0.1256, 0.2201, 0.09637, 0.0151, 0.09637, 0.0151, 0.1756, 0.2201, 0.1756, 0.2201, 0.314, 0.0151, 0.314, 0.0151, 0.1981, 0.2201, 0.1981, 0.2201, 0.02274, 0.0151, 0.02274, 0.0151, 0.09637, 0.2201, 0.09637, 0.2201, 0.2331, 0.0151, 0.2331, 0.0151, 0.314, 0.2201, 0.314, 0.2201, 0.1256, 0.0151, 0.1256, 0.0151, 0.02274, 0.2201, 0.02274, 0.2201, 0.1756, 0.0151, 0.1756, 0.0151, 0.2331, 0.2201, 0.2331, 0.9259, 0.02274, 0.7949, 0.02274, 0.7949, 0.09637, 0.9259, 0.09637, 0.9259, 0.2331, 0.7949, 0.2331, 0.7959, 0.302, 0.9269, 0.302, 0.9259, 0.1256, 0.7949, 0.1256, 0.7949, 0.02274, 0.9259, 0.02274, 0.9259, 0.1756, 0.7949, 0.1756, 0.7949, 0.2331, 0.9259, 0.2331, 0.9259, 0.1981, 0.7949, 0.1981, 0.7949, 0.1256, 0.9259, 0.1256, 0.9259, 0.09637, 0.7949, 0.09637, 0.7949, 0.1756, 0.9259, 0.1756, 0.9269, 0.302, 0.7959, 0.302, 0.7949, 0.1981, 0.9259, 0.1981, 0.7949, 0.2331, 0.6454, 0.2331, 0.6454, 0.314, 0.7959, 0.302, 0.7949, 0.1256, 0.6454, 0.1256, 0.6454, 0.02274, 0.7949, 0.02274, 0.7949, 0.1756, 0.6454, 0.1756, 0.6454, 0.2331, 0.7949, 0.2331, 0.7949, 0.1981, 0.6454, 0.1981, 0.6454, 0.1256, 0.7949, 0.1256, 0.7949, 0.09637, 0.6454, 0.09637, 0.6454, 0.1756, 0.7949, 0.1756, 0.7959, 0.302, 0.6454, 0.314, 0.6454, 0.1981, 0.7949, 0.1981, 0.7949, 0.02274, 0.6454, 0.02274, 0.6454, 0.09637, 0.7949, 0.09637, 0.6454, 0.2331, 0.5854, 0.2331, 0.5854, 0.314, 0.6454, 0.314, 0.6454, 0.1256, 0.5854, 0.1256, 0.5854, 0.02274, 0.6454, 0.02274, 0.6454, 0.1756, 0.5854, 0.1756, 0.5854, 0.2331, 0.6454, 0.2331, 0.6454, 0.1981, 0.5854, 0.1981, 0.5854, 0.1256, 0.6454, 0.1256, 0.6454, 0.09637, 0.5854, 0.09637, 0.5854, 0.1756, 0.6454, 0.1756, 0.6454, 0.314, 0.5854, 0.314, 0.5854, 0.1981, 0.6454, 0.1981, 0.6454, 0.02274, 0.5854, 0.02274, 0.5854, 0.09637, 0.6454, 0.09637, 0.5854, 0.1256, 0.3496, 0.1256, 0.3496, 0.02274, 0.5854, 0.02274, 0.5854, 0.1756, 0.3496, 0.1756, 0.3496, 0.2331, 0.5854, 0.2331, 0.5854, 0.1981, 0.3496, 0.1981, 0.3496, 0.1256, 0.5854, 0.1256, 0.5854, 0.09637, 0.3496, 0.09637, 0.3496, 0.1756, 0.5854, 0.1756, 0.5854, 0.314, 0.3496, 0.314, 0.3496, 0.1981, 0.5854, 0.1981, 0.5854, 0.02274, 0.3496, 0.02274, 0.3496, 0.09637, 0.5854, 0.09637, 0.5854, 0.2331, 0.3496, 0.2331, 0.3496, 0.314, 0.5854, 0.314, 0.3496, 0.1756, 0.2201, 0.1756, 0.2201, 0.2331, 0.3496, 0.2331, 0.3496, 0.1981, 0.2201, 0.1981, 0.2201, 0.1256, 0.3496, 0.1256, 0.3496, 0.09637, 0.2201, 0.09637, 0.2201, 0.1756, 0.3496, 0.1756, 0.3496, 0.314, 0.2201, 0.314, 0.2201, 0.1981, 0.3496, 0.1981, 0.3496, 0.02274, 0.2201, 0.02274, 0.2201, 0.09637, 0.3496, 0.09637, 0.3496, 0.2331, 0.2201, 0.2331, 0.2201, 0.314, 0.3496, 0.314, 0.3496, 0.1256, 0.2201, 0.1256, 0.2201, 0.02274, 0.3496, 0.02274, 0.2201, 0.1981, 0.0151, 0.1981, 0.0151, 0.1256, 0.2201, 0.1256, 0.2201, 0.09637, 0.0151, 0.09637, 0.0151, 0.1756, 0.2201, 0.1756, 0.2201, 0.314, 0.0151, 0.314, 0.0151, 0.1981, 0.2201, 0.1981, 0.2201, 0.02274, 0.0151, 0.02274, 0.0151, 0.09637, 0.2201, 0.09637, 0.2201, 0.2331, 0.0151, 0.2331, 0.0151, 0.314, 0.2201, 0.314, 0.2201, 0.1256, 0.0151, 0.1256, 0.0151, 0.02274, 0.2201, 0.02274, 0.2201, 0.1756, 0.0151, 0.1756, 0.0151, 0.2331, 0.2201, 0.2331, 0.9259, 0.02274, 0.7949, 0.02274, 0.7949, 0.09637, 0.9259, 0.09637, 0.9259, 0.2331, 0.7949, 0.2331, 0.7959, 0.302, 0.9269, 0.302, 0.9259, 0.1256, 0.7949, 0.1256, 0.7949, 0.02274, 0.9259, 0.02274, 0.9259, 0.1756, 0.7949, 0.1756, 0.7949, 0.2331, 0.9259, 0.2331, 0.9259, 0.1981, 0.7949, 0.1981, 0.7949, 0.1256, 0.9259, 0.1256, 0.9259, 0.09637, 0.7949, 0.09637, 0.7949, 0.1756, 0.9259, 0.1756, 0.9269, 0.302, 0.7959, 0.302, 0.7949, 0.1981, 0.9259, 0.1981, 0.7949, 0.2331, 0.6454, 0.2331, 0.6454, 0.314, 0.7959, 0.302, 0.7949, 0.1256, 0.6454, 0.1256, 0.6454, 0.02274, 0.7949, 0.02274, 0.7949, 0.1756, 0.6454, 0.1756, 0.6454, 0.2331, 0.7949, 0.2331, 0.7949, 0.1981, 0.6454, 0.1981, 0.6454, 0.1256, 0.7949, 0.1256, 0.7949, 0.09637, 0.6454, 0.09637, 0.6454, 0.1756, 0.7949, 0.1756, 0.7959, 0.302, 0.6454, 0.314, 0.6454, 0.1981, 0.7949, 0.1981, 0.7949, 0.02274, 0.6454, 0.02274, 0.6454, 0.09637, 0.7949, 0.09637, 0.6454, 0.2331, 0.5854, 0.2331, 0.5854, 0.314, 0.6454, 0.314, 0.6454, 0.1256, 0.5854, 0.1256, 0.5854, 0.02274, 0.6454, 0.02274, 0.6454, 0.1756, 0.5854, 0.1756, 0.5854, 0.2331, 0.6454, 0.2331, 0.6454, 0.1981, 0.5854, 0.1981, 0.5854, 0.1256, 0.6454, 0.1256, 0.6454, 0.09637, 0.5854, 0.09637, 0.5854, 0.1756, 0.6454, 0.1756, 0.6454, 0.314, 0.5854, 0.314, 0.5854, 0.1981, 0.6454, 0.1981, 0.6454, 0.02274, 0.5854, 0.02274, 0.5854, 0.09637, 0.6454, 0.09637, 0.5854, 0.1256, 0.3496, 0.1256, 0.3496, 0.02274, 0.5854, 0.02274, 0.5854, 0.1756, 0.3496, 0.1756, 0.3496, 0.2331, 0.5854, 0.2331, 0.5854, 0.1981, 0.3496, 0.1981, 0.3496, 0.1256, 0.5854, 0.1256, 0.5854, 0.09637, 0.3496, 0.09637, 0.3496, 0.1756, 0.5854, 0.1756, 0.5854, 0.314, 0.3496, 0.314, 0.3496, 0.1981, 0.5854, 0.1981, 0.5854, 0.02274, 0.3496, 0.02274, 0.3496, 0.09637, 0.5854, 0.09637, 0.5854, 0.2331, 0.3496, 0.2331, 0.3496, 0.314, 0.5854, 0.314, 0.3496, 0.1756, 0.2201, 0.1756, 0.2201, 0.2331, 0.3496, 0.2331, 0.3496, 0.1981, 0.2201, 0.1981, 0.2201, 0.1256, 0.3496, 0.1256, 0.3496, 0.09637, 0.2201, 0.09637, 0.2201, 0.1756, 0.3496, 0.1756, 0.3496, 0.314, 0.2201, 0.314, 0.2201, 0.1981, 0.3496, 0.1981, 0.3496, 0.02274, 0.2201, 0.02274, 0.2201, 0.09637, 0.3496, 0.09637, 0.3496, 0.2331, 0.2201, 0.2331, 0.2201, 0.314, 0.3496, 0.314, 0.3496, 0.1256, 0.2201, 0.1256, 0.2201, 0.02274, 0.3496, 0.02274, 0.2201, 0.1981, 0.0151, 0.1981, 0.0151, 0.1256, 0.2201, 0.1256, 0.2201, 0.09637, 0.0151, 0.09637, 0.0151, 0.1756, 0.2201, 0.1756, 0.2201, 0.314, 0.0151, 0.314, 0.0151, 0.1981, 0.2201, 0.1981, 0.2201, 0.02274, 0.0151, 0.02274, 0.0151, 0.09637, 0.2201, 0.09637, 0.2201, 0.2331, 0.0151, 0.2331, 0.0151, 0.314, 0.2201, 0.314, 0.2201, 0.1256, 0.0151, 0.1256, 0.0151, 0.02274, 0.2201, 0.02274, 0.2201, 0.1756, 0.0151, 0.1756, 0.0151, 0.2331, 0.2201, 0.2331, 0.9259, 0.02274, 0.7949, 0.02274, 0.7949, 0.09637, 0.9259, 0.09637, 0.9259, 0.2331, 0.7949, 0.2331, 0.7959, 0.302, 0.9269, 0.302, 0.9259, 0.1256, 0.7949, 0.1256, 0.7949, 0.02274, 0.9259, 0.02274, 0.9259, 0.1756, 0.7949, 0.1756, 0.7949, 0.2331, 0.9259, 0.2331, 0.9259, 0.1981, 0.7949, 0.1981, 0.7949, 0.1256, 0.9259, 0.1256, 0.9259, 0.09637, 0.7949, 0.09637, 0.7949, 0.1756, 0.9259, 0.1756, 0.9269, 0.302, 0.7959, 0.302, 0.7949, 0.1981, 0.9259, 0.1981, 0.7949, 0.02274, 0.6454, 0.09637, 0.7949, 0.09637, 0.7959, 0.302, 0.6454, 0.1981, 0.7949, 0.1981, 0.7949, 0.09637, 0.6454, 0.1756, 0.7949, 0.1756, 0.7949, 0.1981, 0.6454, 0.1256, 0.7949, 0.1256, 0.7949, 0.1756, 0.6454, 0.2331, 0.7949, 0.2331, 0.7949, 0.1256, 0.6454, 0.02274, 0.7949, 0.02274, 0.7949, 0.2331, 0.6454, 0.314, 0.7959, 0.302, 0.9259, 0.02274, 0.9259, 0.09637, 0.7949, 0.09637, 0.7949, 0.02274, 0.9259, 0.2331, 0.9269, 0.302, 0.7959, 0.302, 0.7949, 0.2331, 0.9259, 0.1256, 0.9259, 0.02274, 0.7949, 0.02274, 0.7949, 0.1256, 0.9259, 0.1756, 0.9259, 0.2331, 0.7949, 0.2331, 0.7949, 0.1756, 0.9259, 0.1981, 0.9259, 0.1256, 0.7949, 0.1256, 0.7949, 0.1981, 0.9259, 0.09637, 0.9259, 0.1756, 0.7949, 0.1756, 0.7949, 0.09637, 0.9269, 0.302, 0.9259, 0.1981, 0.7949, 0.1981, 0.7959, 0.302, 0.7949, 0.02274, 0.7949, 0.09637, 0.6454, 0.09637, 0.7959, 0.302, 0.7949, 0.1981, 0.6454, 0.1981, 0.7949, 0.09637, 0.7949, 0.1756, 0.6454, 0.1756, 0.7949, 0.1981, 0.7949, 0.1256, 0.6454, 0.1256, 0.7949, 0.1756, 0.7949, 0.2331, 0.6454, 0.2331, 0.7949, 0.1256, 0.7949, 0.02274, 0.6454, 0.02274, 0.7949, 0.2331, 0.7959, 0.302, 0.6454, 0.314, 0.4728, 0.242, 0.2765, 0.2885, 0.2765, 0.165, 0.2765, 0.2885, 0.08029, 0.242, 0.2765, 0.165, 0.08029, 0.242, 0.03183, 0.1376, 0.2765, 0.165, 0.03183, 0.1376, 0.1676, 0.05377, 0.2765, 0.165, 0.1676, 0.05377, 0.3854, 0.05377, 0.2765, 0.165, 0.3854, 0.05377, 0.5212, 0.1376, 0.2765, 0.165, 0.5212, 0.1376, 0.4728, 0.242, 0.2765, 0.165, 0.5161, 0.1372, 0.4677, 0.2417, 0.2714, 0.1647, 0.3803, 0.05345, 0.5161, 0.1372, 0.2714, 0.1647, 0.1625, 0.05345, 0.3803, 0.05345, 0.2714, 0.1647, 0.02673, 0.1372, 0.1625, 0.05345, 0.2714, 0.1647, 0.0752, 0.2417, 0.02673, 0.1372, 0.2714, 0.1647, 0.2714, 0.2882, 0.0752, 0.2417, 0.2714, 0.1647, 0.4677, 0.2417, 0.2714, 0.2882, 0.2714, 0.1647, 0.3229, 0.04908, 0.4932, 0.1159, 0.2671, 0.1695, 0.1106, 0.07292, 0.3229, 0.04908, 0.2671, 0.1695, 0.0161, 0.1695, 0.1106, 0.07292, 0.2671, 0.1695, 0.1106, 0.266, 0.0161, 0.1695, 0.2671, 0.1695, 0.3229, 0.2899, 0.1106, 0.266, 0.2671, 0.1695, 0.4932, 0.2231, 0.3229, 0.2899, 0.2671, 0.1695, 0.4932, 0.1159, 0.4932, 0.2231, 0.2671, 0.1695, 0.267, 0.03898, 0.4632, 0.08548, 0.267, 0.1625, 0.4632, 0.08548, 0.5117, 0.19, 0.267, 0.1625, 0.5117, 0.19, 0.3759, 0.2737, 0.267, 0.1625, 0.3759, 0.2737, 0.1581, 0.2737, 0.267, 0.1625, 0.1581, 0.2737, 0.02228, 0.19, 0.267, 0.1625, 0.02228, 0.19, 0.07075, 0.08548, 0.267, 0.1625, 0.07075, 0.08548, 0.267, 0.03898, 0.267, 0.1625, 0.02738, 0.1629, 0.1219, 0.06636, 0.2784, 0.1629, 0.1219, 0.2595, 0.02738, 0.1629, 0.2784, 0.1629, 0.3342, 0.2833, 0.1219, 0.2595, 0.2784, 0.1629, 0.5045, 0.2165, 0.3342, 0.2833, 0.2784, 0.1629, 0.5045, 0.1093, 0.5045, 0.2165, 0.2784, 0.1629, 0.3342, 0.04251, 0.5045, 0.1093, 0.2784, 0.1629, 0.1219, 0.06636, 0.3342, 0.04251, 0.2784, 0.1629, 0.4388, 0.07105, 0.5333, 0.1676, 0.2823, 0.1676, 0.5333, 0.1676, 0.4388, 0.2642, 0.2823, 0.1676, 0.4388, 0.2642, 0.2264, 0.288, 0.2823, 0.1676, 0.2264, 0.288, 0.05615, 0.2212, 0.2823, 0.1676, 0.05615, 0.2212, 0.05615, 0.114, 0.2823, 0.1676, 0.05615, 0.114, 0.2264, 0.04721, 0.2823, 0.1676, 0.2264, 0.04721, 0.4388, 0.07105, 0.2823, 0.1676, 0.2742, 0.03947, 0.4704, 0.08597, 0.2742, 0.163, 0.4704, 0.08597, 0.5188, 0.1904, 0.2742, 0.163, 0.5188, 0.1904, 0.3831, 0.2742, 0.2742, 0.163, 0.3831, 0.2742, 0.1652, 0.2742, 0.2742, 0.163, 0.1652, 0.2742, 0.02945, 0.1904, 0.2742, 0.163, 0.02945, 0.1904, 0.07792, 0.08597, 0.2742, 0.163, 0.07792, 0.08597, 0.2742, 0.03947, 0.2742, 0.163, 0.9435, 0.6811, 0.9435, 0.7524, 0.6375, 0.7524, 0.6375, 0.6811, 0.9435, 0.8849, 0.9452, 0.9516, 0.6392, 0.9516, 0.6375, 0.8849, 0.9435, 0.7808, 0.9435, 0.6811, 0.6375, 0.6811, 0.6375, 0.7808, 0.9435, 0.8292, 0.9435, 0.8849, 0.6375, 0.8849, 0.6375, 0.8292, 0.9435, 0.851, 0.9435, 0.7808, 0.6375, 0.7808, 0.6375, 0.851, 0.9435, 0.7524, 0.9435, 0.8292, 0.6375, 0.8292, 0.6375, 0.7524, 0.9452, 0.9516, 0.9435, 0.851, 0.6375, 0.851, 0.6392, 0.9516, 0.6375, 0.8849, 0.6392, 0.9516, 0.9476, 0.9633, 0.9476, 0.8849, 0.6375, 0.7808, 0.6375, 0.6811, 0.9476, 0.6811, 0.9476, 0.7808, 0.6375, 0.8292, 0.6375, 0.8849, 0.9476, 0.8849, 0.9476, 0.8292, 0.6375, 0.851, 0.6375, 0.7808, 0.9476, 0.7808, 0.9476, 0.851, 0.6375, 0.7524, 0.6375, 0.8292, 0.9476, 0.8292, 0.9476, 0.7524, 0.6392, 0.9516, 0.6375, 0.851, 0.9476, 0.851, 0.9476, 0.9633, 0.6375, 0.6811, 0.6375, 0.7524, 0.9476, 0.7524, 0.9476, 0.6811, 0.8333, 0.5484, 0.8549, 0.5567, 0.8333, 0.5705, 0.8549, 0.5567, 0.8602, 0.5754, 0.8333, 0.5705, 0.8602, 0.5754, 0.8453, 0.5904, 0.8333, 0.5705, 0.8453, 0.5904, 0.8213, 0.5904, 0.8333, 0.5705, 0.8213, 0.5904, 0.8064, 0.5754, 0.8333, 0.5705, 0.8064, 0.5754, 0.8117, 0.5567, 0.8333, 0.5705, 0.8117, 0.5567, 0.8333, 0.5484, 0.8333, 0.5705, 0.9435, 0.6811, 0.6375, 0.6811, 0.6375, 0.7524, 0.9435, 0.7524, 0.9435, 0.8849, 0.6375, 0.8849, 0.6392, 0.9516, 0.9452, 0.9516, 0.9435, 0.7808, 0.6375, 0.7808, 0.6375, 0.6811, 0.9435, 0.6811, 0.9435, 0.8292, 0.6375, 0.8292, 0.6375, 0.8849, 0.9435, 0.8849, 0.9435, 0.851, 0.6375, 0.851, 0.6375, 0.7808, 0.9435, 0.7808, 0.9435, 0.7524, 0.6375, 0.7524, 0.6375, 0.8292, 0.9435, 0.8292, 0.9452, 0.9516, 0.6392, 0.9516, 0.6375, 0.851, 0.9435, 0.851, 0.6375, 0.8849, 0.9476, 0.8849, 0.9476, 0.9633, 0.6392, 0.9516, 0.6375, 0.7808, 0.9476, 0.7808, 0.9476, 0.6811, 0.6375, 0.6811, 0.6375, 0.8292, 0.9476, 0.8292, 0.9476, 0.8849, 0.6375, 0.8849, 0.6375, 0.851, 0.9476, 0.851, 0.9476, 0.7808, 0.6375, 0.7808, 0.6375, 0.7524, 0.9476, 0.7524, 0.9476, 0.8292, 0.6375, 0.8292, 0.6392, 0.9516, 0.9476, 0.9633, 0.9476, 0.851, 0.6375, 0.851, 0.6375, 0.6811, 0.9476, 0.6811, 0.9476, 0.7524, 0.6375, 0.7524, 0.8333, 0.5484, 0.8333, 0.5705, 0.8549, 0.5567, 0.8549, 0.5567, 0.8333, 0.5705, 0.8602, 0.5754, 0.8602, 0.5754, 0.8333, 0.5705, 0.8453, 0.5904, 0.8453, 0.5904, 0.8333, 0.5705, 0.8213, 0.5904, 0.8213, 0.5904, 0.8333, 0.5705, 0.8064, 0.5754, 0.8064, 0.5754, 0.8333, 0.5705, 0.8117, 0.5567, 0.8117, 0.5567, 0.8333, 0.5705, 0.8333, 0.5484])
me_plane.materials.append(mat_material)
me_plane.use_remesh_preserve_volume = False
me_plane.use_remesh_preserve_attributes = False
me_plane.use_mirror_vertex_groups = False
me_plane.update()
arm_armature = bpy.data.armatures.new('Armature')  # bones are not reproduced

# ---- objects
ob_armature = bpy.data.objects.new('Armature', arm_armature)
ob_plane = bpy.data.objects.new('Plane', me_plane)
ob_camera = bpy.data.objects.new('Camera', cam_camera)

# ---- transforms, parenting, visibility, modifiers, constraints
ob_armature.location = (0.008501, 0.00221, -0.004176)
ob_armature.show_in_front = True
ob_armature.lineart.crease_threshold = 0.0
ob_plane.parent = ob_armature
ob_plane.matrix_parent_inverse = Matrix(((1.0, 0.0, 0.0, -0.008501), (0.0, 1.0, 0.0, -0.00221), (0.0, 0.0, 1.0, 0.004176), (0.0, 0.0, 0.0, 1.0)))
ob_plane.location = (0.0, 0.0, 0.0)
ob_plane.lineart.crease_threshold = 0.0
_vg = ob_plane.vertex_groups.new(name='Bone')
_vg = ob_plane.vertex_groups.new(name='Bone.001')
_vg.add([42, 43, 44, 45, 46, 47, 48, 393, 394, 395, 396, 397, 398, 399], 1.0, 'REPLACE')
_vg = ob_plane.vertex_groups.new(name='Bone.002')
_vg.add([84, 111], 1.0, 'REPLACE')
_vg = ob_plane.vertex_groups.new(name='Bone.003')
for _i, _w in zip([28, 29, 30, 31, 32, 33, 34, 36, 37, 42, 43, 44, 45, 46, 47, 48, 49, 50, 51, 52, 53, 54, 55, 56, 57, 58, 59, 60, 61, 62, 63, 64, 65, 66, 67, 68, 69, 70, 71, 72, 73, 74, 75, 76, 77, 78, 79, 80, 81, 82, 83, 84, 85, 86, 87, 88, 89, 90, 91, 92, 93, 94, 95, 96, 97, 98, 99, 100, 101, 102, 103, 104, 105, 106, 107, 108, 109, 110, 111, 112, 113, 114, 393, 394, 395, 396, 397, 398, 399], [0.0, 0.0, 0.0, 0.0, 0.0, 0.0, 0.0, 0.0, 0.0, 0.0, 0.0, 0.0, 0.0, 0.0, 0.0, 0.0, 1.0, 1.0, 1.0, 1.0, 1.0, 1.0, 1.0, 1.0, 1.0, 1.0, 1.0, 1.0, 1.0, 1.0, 1.0, 1.0, 1.0, 1.0, 1.0, 1.0, 1.0, 1.0, 1.0, 1.0, 1.0, 1.0, 1.0, 1.0, 1.0, 1.0, 1.0, 1.0, 1.0, 1.0, 1.0, 1.0, 1.0, 1.0, 1.0, 1.0, 1.0, 1.0, 1.0, 1.0, 1.0, 1.0, 1.0, 1.0, 1.0, 1.0, 1.0, 1.0, 1.0, 1.0, 1.0, 1.0, 1.0, 1.0, 1.0, 1.0, 1.0, 1.0, 1.0, 1.0, 1.0, 1.0, 0.0, 0.0, 0.0, 0.0, 0.0, 0.0, 0.0]): _vg.add([_i], _w, 'REPLACE')
_vg = ob_plane.vertex_groups.new(name='Bone.004')
_vg = ob_plane.vertex_groups.new(name='Bone.005')
_vg.add([211, 212, 213, 214, 215, 216, 217, 218, 219, 220, 221, 222, 223, 224, 225, 226, 227, 228, 229, 230, 231, 232, 233, 234, 235, 236, 237, 238, 239, 240, 241, 242, 243, 244, 245, 246, 247, 248, 249, 250, 251, 252], 1.0, 'REPLACE')
_vg = ob_plane.vertex_groups.new(name='Bone.006')
for _i, _w in zip([115, 116, 117, 118, 119, 120, 121, 122, 123, 124, 125, 126, 127, 128, 129, 130, 131, 132, 133, 134, 135, 136, 137, 138, 139, 140, 141, 142, 143, 144, 145, 146, 147, 148, 149, 150, 151, 152, 153, 154, 155, 156, 157, 158, 159, 160, 161, 162, 163, 164, 165, 166, 167, 168, 169, 170, 171, 172, 173, 174, 175, 176, 177, 178, 179, 180, 181, 182, 183, 184, 185, 186, 187, 188, 189, 190, 191, 192, 193, 194, 195, 196, 197, 198, 199, 200, 201, 202, 203, 204, 205, 206, 207, 208, 209, 210, 513], [1.0, 1.0, 1.0, 1.0, 1.0, 1.0, 1.0, 1.0, 1.0, 1.0, 1.0, 1.0, 1.0, 1.0, 1.0, 1.0, 1.0, 1.0, 1.0, 1.0, 1.0, 1.0, 1.0, 1.0, 1.0, 1.0, 1.0, 1.0, 0.9999, 1.0, 1.0, 1.0, 1.0, 1.0, 1.0, 1.0, 1.0, 1.0, 1.0, 1.0, 1.0, 1.0, 1.0, 1.0, 1.0, 1.0, 1.0, 1.0, 1.0, 1.0, 1.0, 1.0, 0.9994, 1.0, 1.0, 1.0, 1.0, 1.0, 1.0, 1.0, 1.0, 1.0, 1.0, 1.0, 1.0, 1.0, 1.0, 1.0, 1.0, 1.0, 1.0, 1.0, 1.0, 1.0, 1.0, 1.0, 1.0, 1.0, 1.0, 1.0, 1.0, 1.0, 1.0, 1.0, 1.0, 1.0, 1.0, 1.0, 1.0, 1.0, 1.0, 1.0, 1.0, 1.0, 1.0, 1.0, 1.0]): _vg.add([_i], _w, 'REPLACE')
_vg = ob_plane.vertex_groups.new(name='Bone.006_L')
for _i, _w in zip([498, 499, 500, 501, 502, 503, 504], [1.0, 1.0, 1.0, 0.9879, 1.0, 1.0, 0.9906]): _vg.add([_i], _w, 'REPLACE')
_vg = ob_plane.vertex_groups.new(name='Bone.006_L.001')
_vg.add([505, 506, 507, 508, 509, 510, 511, 512], 1.0, 'REPLACE')
_vg = ob_plane.vertex_groups.new(name='Bone.006_R')
for _i, _w in zip([513, 514, 515, 516, 517, 518, 519], [1.0, 1.0, 0.9994, 1.0, 1.0, 1.0, 1.0]): _vg.add([_i], _w, 'REPLACE')
_vg = ob_plane.vertex_groups.new(name='Bone.006_R.001')
_vg.add([520, 521, 522, 523, 524, 525, 526, 527], 1.0, 'REPLACE')
_vg = ob_plane.vertex_groups.new(name='Bone.003_L')
_vg.add([344, 345, 346, 347, 348, 349, 350], 1.0, 'REPLACE')
_vg = ob_plane.vertex_groups.new(name='Bone.003_L.001')
_vg.add([330, 331, 332, 333, 334, 335, 336, 337, 338, 339, 340, 341, 342, 343], 1.0, 'REPLACE')
_vg = ob_plane.vertex_groups.new(name='Bone.003_L.002')
_vg.add([316, 317, 318, 319, 320, 321, 322, 323, 324, 325, 326, 327, 328, 329], 1.0, 'REPLACE')
_vg = ob_plane.vertex_groups.new(name='Bone.003_L.003')
_vg.add([309, 310, 311, 312, 313, 314, 315], 1.0, 'REPLACE')
_vg = ob_plane.vertex_groups.new(name='Bone.003_L.008')
_vg.add([302, 303, 304, 305, 306, 307, 308, 538], 1.0, 'REPLACE')
_vg = ob_plane.vertex_groups.new(name='Bone.003_R')
_vg.add([491, 492, 493, 494, 495, 496, 497], 1.0, 'REPLACE')
_vg = ob_plane.vertex_groups.new(name='Bone.003_R.001')
_vg.add([477, 478, 479, 480, 481, 482, 483, 484, 485, 486, 487, 488, 489, 490], 1.0, 'REPLACE')
_vg = ob_plane.vertex_groups.new(name='Bone.003_R.002')
_vg.add([463, 464, 465, 466, 467, 468, 469, 470, 471, 472, 473, 474, 475, 476], 1.0, 'REPLACE')
_vg = ob_plane.vertex_groups.new(name='Bone.003_R.003')
_vg.add([456, 457, 458, 459, 460, 461, 462], 1.0, 'REPLACE')
_vg = ob_plane.vertex_groups.new(name='Bone.003_R.008')
_vg.add([449, 450, 451, 452, 453, 454, 455, 540], 1.0, 'REPLACE')
_vg = ob_plane.vertex_groups.new(name='Bone.003_L.004')
_vg.add([295, 296, 297, 298, 299, 300, 301], 1.0, 'REPLACE')
_vg = ob_plane.vertex_groups.new(name='Bone.003_L.005')
_vg.add([281, 282, 283, 284, 285, 286, 287, 288, 289, 290, 291, 292, 293, 294], 1.0, 'REPLACE')
_vg = ob_plane.vertex_groups.new(name='Bone.003_L.006')
for _i, _w in zip([45, 46, 49, 54, 55, 56, 57, 58, 59, 60, 61, 62, 75, 76, 77, 78, 79, 80, 81, 83, 87, 88, 89, 90, 91, 92, 103, 104, 107, 108, 109, 110, 113, 267, 268, 269, 270, 271, 272, 273, 274, 275, 276, 277, 278, 279, 280, 296, 388, 394, 395, 396, 443, 444, 548, 549, 550, 551, 552, 553, 554, 555, 556, 557, 558, 559, 560, 561, 570, 571, 575, 576, 577, 578, 579, 580, 581, 582, 583], [0.0, 0.0, 0.0, 0.0, 0.0, 0.0, 0.0, 0.0, 0.0, 0.0, 0.0, 0.0, 0.0, 0.0, 0.0, 0.0, 0.0, 0.0, 0.0, 0.0, 0.0, 0.0, 0.0, 0.0, 0.0, 0.0, 0.0, 0.0, 0.0, 0.0, 0.0, 0.0, 0.0, 1.0, 1.0, 1.0, 1.0, 1.0, 1.0, 1.0, 1.0, 1.0, 1.0, 1.0, 1.0, 1.0, 1.0, 0.0, 0.0, 0.0, 0.0, 0.0, 0.0, 0.0, 0.0, 0.0, 0.0, 0.0, 0.0, 0.0, 0.0, 0.0, 0.0, 0.0, 0.0, 0.0, 0.0, 0.0, 0.0, 0.0, 0.0, 0.0, 0.0, 0.0, 0.0, 0.0, 0.0, 0.0, 0.0]): _vg.add([_i], _w, 'REPLACE')
_vg = ob_plane.vertex_groups.new(name='Bone.003_L.007')
for _i, _w in zip([54, 56, 58, 59, 60, 61, 62, 63, 64, 67, 71, 72, 73, 75, 76, 77, 78, 79, 85, 87, 88, 89, 91, 92, 94, 96, 99, 100, 103, 104, 106, 107, 108, 109, 114, 229, 236, 237, 238, 243, 252, 260, 261, 262, 263, 264, 265, 266, 290, 297, 428, 429, 430, 431, 432, 433, 438, 478, 479, 485, 486, 541, 546, 547, 548, 549, 550, 551, 552, 553, 554, 558, 559, 560, 561, 563, 564, 565, 566, 569, 570, 571, 572, 573, 574, 575, 576, 579, 584], [0.0, 0.0, 0.0, 0.0, 0.0, 0.0, 0.0, 0.0, 0.0, 0.0, 0.0, 0.0, 0.0, 0.0, 0.0, 0.0, 0.0, 0.0, 0.0, 0.0, 0.0, 0.0, 0.0, 0.0, 0.0, 0.0, 0.0, 0.0, 0.0, 0.0, 0.0, 0.0, 0.0, 0.0, 0.0, 0.0, 0.0, 0.0, 0.0, 0.0, 0.0, 1.0, 1.0, 1.0, 1.0, 1.0, 1.0, 1.0, 0.0, 0.0, 0.0, 0.0, 0.0, 0.0, 0.0, 0.0, 0.0, 0.0, 0.0, 0.0, 0.0, 0.0, 0.0, 0.0, 0.0, 0.0, 0.0, 0.0, 0.0, 0.0, 0.0, 0.0, 0.0, 0.0, 0.0, 0.0, 0.0, 0.0, 0.0, 0.0, 0.0, 0.0, 0.0, 0.0, 0.0, 0.0, 0.0, 0.0, 0.0]): _vg.add([_i], _w, 'REPLACE')
_vg = ob_plane.vertex_groups.new(name='Bone.003_L.009')
for _i, _w in zip([253, 254, 255, 256, 257, 258, 259, 486, 487, 537, 541, 542, 543, 544, 545, 546, 547, 562, 563, 564, 565, 566, 567, 568, 569, 573, 584], [1.0, 1.0, 1.0, 1.0, 1.0, 1.0, 1.0, 0.0, 0.0, 1.0, 0.0, 0.0, 0.0, 0.0, 0.0, 0.0, 0.0, 0.0, 0.0, 0.0, 0.0, 0.0, 0.0, 0.0, 0.0, 0.0, 0.0]): _vg.add([_i], _w, 'REPLACE')
_vg = ob_plane.vertex_groups.new(name='Bone.003_R.004')
_vg.add([442, 443, 444, 445, 446, 447, 448], 1.0, 'REPLACE')
_vg = ob_plane.vertex_groups.new(name='Bone.003_R.005')
_vg.add([428, 429, 430, 431, 432, 433, 434, 435, 436, 437, 438, 439, 440, 441], 1.0, 'REPLACE')
_vg = ob_plane.vertex_groups.new(name='Bone.003_R.006')
_vg.add([414, 415, 416, 417, 418, 419, 420, 421, 422, 423, 424, 425, 426, 427], 1.0, 'REPLACE')
_vg = ob_plane.vertex_groups.new(name='Bone.003_R.007')
_vg.add([407, 408, 409, 410, 411, 412, 413], 1.0, 'REPLACE')
_vg = ob_plane.vertex_groups.new(name='Bone.003_R.009')
for _i, _w in zip([400, 401, 402, 403, 404, 405, 406, 449, 539], [1.0, 1.0, 1.0, 1.0, 1.0, 1.0, 1.0, 0.0007805, 1.0]): _vg.add([_i], _w, 'REPLACE')
_vg = ob_plane.vertex_groups.new(name='Bone_L')
_vg.add([28, 29, 30, 31, 32, 33, 34, 35, 36, 37, 38, 39, 40, 41], 1.0, 'REPLACE')
_vg = ob_plane.vertex_groups.new(name='Bone_L.001')
_vg.add([14, 15, 16, 17, 18, 19, 20, 21, 22, 23, 24, 25, 26, 27], 1.0, 'REPLACE')
_vg = ob_plane.vertex_groups.new(name='Bone_L.002')
_vg.add([7, 8, 9, 10, 11, 12, 13], 1.0, 'REPLACE')
_vg = ob_plane.vertex_groups.new(name='Bone_L.003')
_vg.add([0, 1, 2, 3, 4, 5, 6, 535], 1.0, 'REPLACE')
_vg = ob_plane.vertex_groups.new(name='Bone_R')
_vg.add([379, 380, 381, 382, 383, 384, 385, 386, 387, 388, 389, 390, 391, 392], 1.0, 'REPLACE')
_vg = ob_plane.vertex_groups.new(name='Bone_R.001')
_vg.add([365, 366, 367, 368, 369, 370, 371, 372, 373, 374, 375, 376, 377, 378], 1.0, 'REPLACE')
_vg = ob_plane.vertex_groups.new(name='Bone_R.002')
_vg.add([358, 359, 360, 361, 362, 363, 364], 1.0, 'REPLACE')
_vg = ob_plane.vertex_groups.new(name='Bone_R.003')
_vg.add([351, 352, 353, 354, 355, 356, 357, 528, 529, 530, 531, 532, 533, 534, 536], 1.0, 'REPLACE')
_vg = ob_plane.vertex_groups.new(name='Bone_L.005')
_vg.add([548, 549, 550, 551, 552, 553, 554, 555, 556, 557, 558, 559, 560, 561], 1.0, 'REPLACE')
_vg = ob_plane.vertex_groups.new(name='Bone_L.006')
_vg.add([541, 542, 543, 544, 545, 546, 547, 548, 549, 550, 551, 552, 553, 554, 562], 1.0, 'REPLACE')
_vg = ob_plane.vertex_groups.new(name='Bone_R.005')
_vg.add([570, 571, 572, 573, 574, 575, 576, 577, 578, 579, 580, 581, 582, 583], 1.0, 'REPLACE')
_vg = ob_plane.vertex_groups.new(name='Bone_R.006')
_vg.add([563, 564, 565, 566, 567, 568, 569, 570, 571, 572, 573, 574, 575, 576, 584], 1.0, 'REPLACE')
_vg = ob_plane.vertex_groups.new(name='Bone_R.004')
_vg.add([577, 578, 579, 580, 581, 582, 583], 1.0, 'REPLACE')
_vg = ob_plane.vertex_groups.new(name='Bone_L.004')
_vg.add([555, 556, 557, 558, 559, 560, 561], 1.0, 'REPLACE')
_m = ob_plane.modifiers.new('Armature', 'ARMATURE')
_m.object = ob_armature
ob_camera.location = (7.481, -6.508, 5.344)
ob_camera.rotation_euler = (1.109, 0.01082, 0.8149)
ob_camera.lock_rotations_4d = False
ob_camera.empty_display_type = 'ARROWS'
ob_camera.color = (0.0, 0.0, 0.0, 0.0)
ob_camera.display_type = 'WIRE'
ob_camera.lineart.crease_threshold = 0.0

# ---- collection membership
col_collection_1.objects.link(ob_armature)
col_collection_1.objects.link(ob_plane)
col_collection_1.objects.link(ob_camera)

# ---- scene / render settings (as saved in the file)
scene.camera = ob_camera
scene.frame_start = 1; scene.frame_end = 6; scene.frame_set(6)
scene.render.engine = 'BLENDER_EEVEE_NEXT'
scene.render.image_settings.color_mode = 'RGB'
scene.render.image_settings.compression = 90
scene.render.resolution_percentage = 50
scene.render.fps = 1
scene.render.dither_intensity = 0.0
scene.render.bake_margin = 2
scene.cycles.use_denoising = False
scene.cycles.samples = 10
scene.cycles.sampling_pattern = 'TABULATED_SOBOL'
scene.cycles.light_sampling_threshold = 0.0
scene.cycles.use_adaptive_sampling = False
scene.cycles.use_light_tree = False
scene.cycles.blur_glossy = 0.0
scene.cycles.volume_bounces = 1
scene.cycles.pixel_filter_type = 'GAUSSIAN'
scene.cycles.sample_clamp_indirect = 0.0
scene.view_settings.view_transform = 'Standard'
bpy.context.view_layer.update()

# ---- added for rendering (the .blend has no usable light): sun
light_auto_sun = bpy.data.lights.new('AutoSun', 'SUN')
light_auto_sun.energy = 3.0
light_auto_sun.angle = 0.0523599
ob_auto_sun = bpy.data.objects.new('AutoSun', light_auto_sun)
scene.collection.objects.link(ob_auto_sun)
ob_auto_sun.rotation_euler = (0.872665, 0.174533, 0.523599)
bpy.context.view_layer.update()
